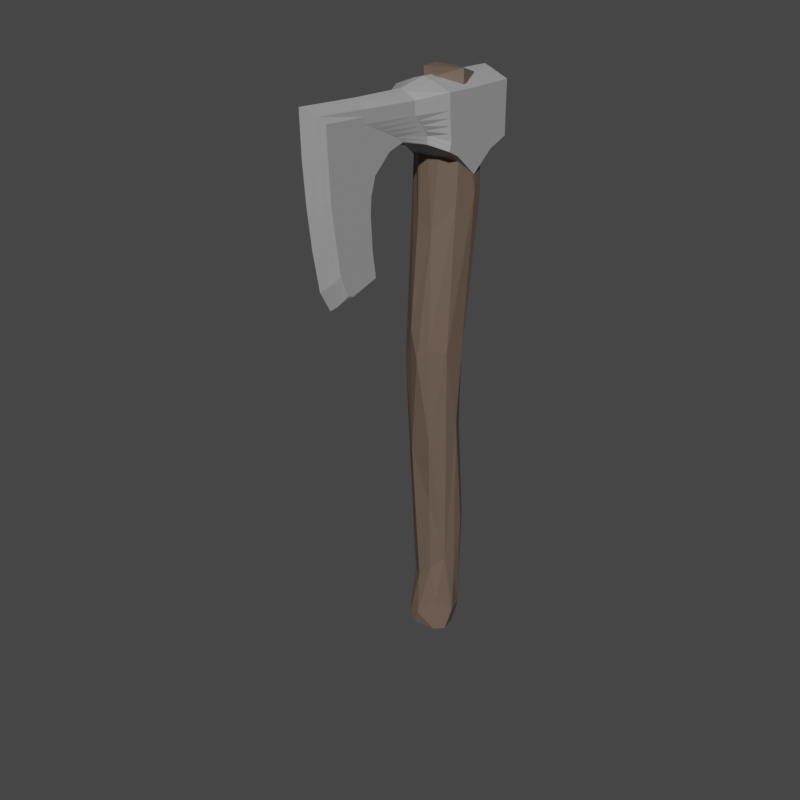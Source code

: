 # Source: axeta.blend  (saved by Blender 3.2.14; exported with 4.5.12 LTS)
import bpy
from mathutils import Matrix  # noqa: F401  (used for matrix-valued properties, if any)

bpy.ops.wm.read_factory_settings(use_empty=True)
scene = bpy.context.scene
scene.name = 'Scene'

# ---- collections
col_collection = bpy.data.collections.new('Collection'); scene.collection.children.link(col_collection)

# ---- materials (node trees are filled in below, after node groups)
mat_material_002 = bpy.data.materials.new('Material.002')
mat_material_002.use_transparent_shadow = False
mat_material_001 = bpy.data.materials.new('Material.001')
mat_material_001.use_transparent_shadow = False

# ---- material node trees
mat_material_002.use_nodes = True; mat_material_002.node_tree.nodes.clear()
_N = mat_material_002.node_tree.nodes; _L = mat_material_002.node_tree.links
n0 = _N.new('ShaderNodeBsdfPrincipled'); n0.name = 'Principled BSDF'; n0.location = (10, 300)
n0.distribution = 'GGX'
n0.subsurface_method = 'RANDOM_WALK_SKIN'
n0.inputs[0].default_value = (0.3424, 0.3424, 0.3424, 1.0)
n0.inputs[3].default_value = 1.45
n0.inputs[27].default_value = (0.0, 0.0, 0.0, 1.0)
n0.inputs[28].default_value = 1.0
n1 = _N.new('ShaderNodeOutputMaterial'); n1.name = 'Material Output'; n1.location = (300, 300)
_L.new(n0.outputs[0], n1.inputs[0])
n1.is_active_output = True
mat_material_001.use_nodes = True; mat_material_001.node_tree.nodes.clear()
_N = mat_material_001.node_tree.nodes; _L = mat_material_001.node_tree.links
n0 = _N.new('ShaderNodeBsdfPrincipled'); n0.name = 'Principled BSDF'; n0.location = (10, 300)
n0.distribution = 'GGX'
n0.subsurface_method = 'RANDOM_WALK_SKIN'
n0.inputs[0].default_value = (0.1473, 0.1027, 0.07812, 1.0)
n0.inputs[3].default_value = 1.45
n0.inputs[27].default_value = (0.0, 0.0, 0.0, 1.0)
n0.inputs[28].default_value = 1.0
n1 = _N.new('ShaderNodeOutputMaterial'); n1.name = 'Material Output'; n1.location = (300, 300)
_L.new(n0.outputs[0], n1.inputs[0])
n1.is_active_output = True

# ---- world
world_world = bpy.data.worlds.new('World'); scene.world = world_world
world_world.use_nodes = True; world_world.node_tree.nodes.clear()
_N = world_world.node_tree.nodes; _L = world_world.node_tree.links
n0 = _N.new('ShaderNodeOutputWorld'); n0.name = 'World Output'; n0.location = (300, 300)
n1 = _N.new('ShaderNodeBackground'); n1.name = 'Background'; n1.location = (10, 300)
n1.inputs[0].default_value = (0.05088, 0.05088, 0.05088, 1.0)
_L.new(n1.outputs[0], n0.inputs[0])
n0.is_active_output = True
world_world.color = (0.05088, 0.05088, 0.05088)
world_world.use_sun_shadow = False
world_world.sun_shadow_jitter_overblur = 0.0

# ---- meshes
me_plane = bpy.data.meshes.new('Plane')
me_plane.from_pydata([(-6.382e-09, 0.4497, 5.873), (-6.382e-09, 0.7352, 6.09), (-6.382e-09, 0.9816, 6.178), (-6.382e-09, 0.9816, 6.815), (0.0, -0.2388, 6.779), (7.885e-09, -1.473, 6.826), (7.885e-09, -1.43, 6.001), (7.885e-09, -1.309, 5.238), (7.885e-09, -1.188, 5.027), (7.885e-09, -0.6456, 5.171), (7.885e-09, -0.7043, 5.789), (7.885e-09, -0.6378, 6.11), (7.885e-09, -0.4149, 6.302), (7.885e-09, -0.2975, 6.308), (0.0, -0.08256, 6.251), (-6.382e-09, 0.16, 6.112), (7.885e-09, -1.463, 6.413), (7.885e-09, -0.6945, 5.95), (7.885e-09, -0.6867, 5.48), (7.885e-09, -0.8451, 6.794), (-6.382e-09, 0.3714, 6.828), (7.885e-09, -1.381, 5.619), (-6.382e-09, 0.3614, 6.56), (0.0, -0.2289, 6.563), (7.885e-09, -0.8271, 6.592), (7.885e-09, -1.216, 6.605), (7.885e-09, -1.207, 6.396), (7.885e-09, -1.191, 6.019), (7.885e-09, -1.153, 5.747), (7.885e-09, -1.109, 5.408), (7.885e-09, -1.036, 5.202), (7.885e-09, -0.7828, 5.263), (7.885e-09, -0.8271, 5.478), (7.885e-09, -0.8461, 5.804), (7.885e-09, -0.8366, 5.981), (7.885e-09, -0.7859, 6.187), (7.885e-09, -0.653, 6.313), (7.885e-09, -0.4188, 6.405), (0.0, -0.0548, 6.358), (-6.382e-09, 0.2332, 6.24), (-6.382e-09, 0.4263, 6.061), (-6.382e-09, 0.6352, 6.201), (-6.382e-09, 0.8314, 6.269), (-6.382e-09, 0.8251, 6.587), (-6.382e-09, 0.3582, 6.724), (-6.382e-09, 0.3598, 6.642), (0.0, -0.2335, 6.693), (0.0, -0.2312, 6.628), (7.885e-09, -0.8254, 6.713), (7.885e-09, -0.8262, 6.652), (7.885e-09, -1.348, 6.737), (7.885e-09, -1.282, 6.671), (7.885e-09, -1.338, 6.401), (7.885e-09, -1.272, 6.398), (7.885e-09, -1.311, 6.008), (7.885e-09, -1.251, 6.014), (7.885e-09, -1.267, 5.67), (7.885e-09, -1.21, 5.709), (7.885e-09, -1.205, 5.311), (7.885e-09, -1.157, 5.359), (7.885e-09, -1.103, 5.105), (7.885e-09, -1.069, 5.154), (7.885e-09, -0.7043, 5.219), (7.885e-09, -0.7435, 5.241), (7.885e-09, -0.7456, 5.491), (7.885e-09, -0.7863, 5.484), (7.885e-09, -0.7633, 5.8), (7.885e-09, -0.8047, 5.802), (7.885e-09, -0.7538, 5.962), (7.885e-09, -0.7952, 5.972), (7.885e-09, -0.7003, 6.135), (7.885e-09, -0.7431, 6.161), (7.885e-09, -0.5116, 6.301), (7.885e-09, -0.5823, 6.307), (7.885e-09, -0.3348, 6.349), (7.885e-09, -0.3768, 6.377), (0.0, -0.05902, 6.283), (0.0, -0.05691, 6.32), (-6.382e-09, 0.194, 6.153), (-6.382e-09, 0.2136, 6.197), (-6.382e-09, 0.4419, 5.939), (-6.382e-09, 0.4341, 6.0), (-6.382e-09, 0.685, 6.126), (-6.382e-09, 0.6601, 6.163), (-6.382e-09, 0.9099, 6.206), (-6.382e-09, 0.8707, 6.237), (-6.382e-09, 0.9078, 6.724), (-6.382e-09, 0.8664, 6.656), (-6.382e-09, 0.5342, 5.927), (-6.382e-09, 0.6012, 5.981), (-6.382e-09, 0.6682, 6.035), (7.885e-09, -1.045, 5.063), (7.885e-09, -0.9233, 5.099), (7.885e-09, -0.802, 5.135), (7.885e-09, -0.9727, 5.217), (7.885e-09, -0.9094, 5.233), (7.885e-09, -0.8461, 5.248), (-6.382e-09, 0.4785, 6.096), (-6.382e-09, 0.5307, 6.131), (-6.382e-09, 0.583, 6.166), (-6.382e-09, 0.2653, 6.32), (-6.382e-09, 0.2973, 6.4), (-6.382e-09, 0.3294, 6.48), (0.0, -0.1854, 6.512), (0.0, -0.1418, 6.461), (0.0, -0.09832, 6.409), (7.885e-09, -0.725, 6.545), (7.885e-09, -0.6229, 6.499), (7.885e-09, -0.5208, 6.452), (7.885e-09, -1.076, 6.532), (7.885e-09, -0.9347, 6.459), (7.885e-09, -0.7938, 6.386), (7.885e-09, -1.102, 6.343), (7.885e-09, -0.9964, 6.291), (7.885e-09, -0.8912, 6.239), (7.885e-09, -1.102, 6.01), (7.885e-09, -1.014, 6.0), (7.885e-09, -0.9252, 5.991), (7.885e-09, -1.076, 5.761), (7.885e-09, -0.9996, 5.775), (7.885e-09, -0.9228, 5.79), (7.885e-09, -1.038, 5.426), (7.885e-09, -0.9679, 5.443), (7.885e-09, -0.8975, 5.46), (7.885e-09, -0.8039, 5.191), (7.885e-09, -0.9034, 5.162), (7.885e-09, -1.003, 5.134), (7.885e-09, -0.825, 5.219), (7.885e-09, -0.9064, 5.197), (7.885e-09, -0.9878, 5.176), (-6.382e-09, 0.6242, 6.079), (-6.382e-09, 0.5634, 6.032), (-6.382e-09, 0.5027, 5.986), (-6.382e-09, 0.6036, 6.122), (-6.382e-09, 0.5471, 6.082), (-6.382e-09, 0.4906, 6.041), (-6.382e-09, 0.9816, 6.337), (-6.382e-09, 0.9816, 6.497), (-6.382e-09, 0.9816, 6.656), (-6.382e-09, 0.2308, 6.052), (-6.382e-09, 0.3017, 5.992), (-6.382e-09, 0.3726, 5.933), (-6.382e-09, 0.2815, 6.195), (-6.382e-09, 0.3298, 6.15), (-6.382e-09, 0.378, 6.106), (-6.382e-09, 0.8298, 6.348), (-6.382e-09, 0.8282, 6.428), (-6.382e-09, 0.8267, 6.508), (-6.382e-09, 0.5667, 6.291), (-6.382e-09, 0.4983, 6.381), (-6.382e-09, 0.4298, 6.47), (-6.382e-09, 0.3799, 5.992), (-6.382e-09, 0.3179, 6.046), (-6.382e-09, 0.256, 6.1), (-6.382e-09, 0.379, 6.049), (-6.382e-09, 0.3238, 6.098), (-6.382e-09, 0.2687, 6.147), (-6.382e-09, 0.9083, 6.595), (-6.382e-09, 0.9088, 6.465), (-6.382e-09, 0.9094, 6.335), (-6.382e-09, 0.8675, 6.551), (-6.382e-09, 0.8685, 6.446), (-6.382e-09, 0.8696, 6.342), (-6.382e-09, 0.4252, 6.152), (-6.382e-09, 0.3719, 6.208), (-6.382e-09, 0.3186, 6.264), (-6.382e-09, 0.4724, 6.198), (-6.382e-09, 0.414, 6.266), (-6.382e-09, 0.3557, 6.333), (-6.382e-09, 0.5196, 6.244), (-6.382e-09, 0.4562, 6.323), (-6.382e-09, 0.3928, 6.402), (-6.382e-09, 0.06631, 6.835), (-6.382e-09, 0.0387, 6.178), (-6.382e-09, 0.06626, 6.579), (-6.382e-09, 0.08921, 6.303), (-6.382e-09, 0.06236, 6.734), (-6.382e-09, 0.06431, 6.657), (-6.382e-09, 0.06748, 6.217), (-6.382e-09, 0.07834, 6.26), (-6.382e-09, 0.072, 6.51), (-6.382e-09, 0.07774, 6.441), (-6.382e-09, 0.08347, 6.372), (-6.382e-09, 0.8584, 6.134), (-6.382e-09, 0.6765, 6.822), (-6.382e-09, 0.7333, 6.235), (-6.382e-09, 0.5932, 6.574), (-6.382e-09, 0.633, 6.724), (-6.382e-09, 0.6131, 6.649), (-6.382e-09, 0.7974, 6.166), (-6.382e-09, 0.7654, 6.2), (-6.382e-09, 0.6983, 6.319), (-6.382e-09, 0.6633, 6.404), (-6.382e-09, 0.6283, 6.489), (0.09537, 0.4497, 5.878), (0.09537, 0.7099, 6.088), (0.09537, 0.9491, 6.174), (0.09537, 0.9491, 6.793), (0.04832, -0.2358, 6.758), (0.03276, -1.413, 6.804), (0.03276, -1.371, 6.003), (0.03276, -1.254, 5.262), (0.03276, -1.136, 5.057), (0.03276, -0.665, 5.197), (0.03276, -0.722, 5.797), (0.03276, -0.6574, 6.109), (0.03276, -0.4409, 6.295), (0.03276, -0.2928, 6.322), (0.04832, -0.06113, 6.246), (0.09537, 0.1744, 6.11), (0.03276, -1.404, 6.403), (0.03276, -0.7125, 5.953), (0.03276, -0.7049, 5.497), (0.03276, -0.8245, 6.773), (0.09537, 0.3567, 6.806), (0.03276, -1.324, 5.632), (0.3029, 0.3614, 6.56), (0.1534, -0.2289, 6.563), (0.104, -0.8271, 6.592), (0.104, -1.216, 6.605), (0.104, -1.207, 6.396), (0.104, -1.191, 6.019), (0.104, -1.153, 5.747), (0.104, -1.109, 5.408), (0.104, -1.036, 5.202), (0.104, -0.7828, 5.263), (0.104, -0.8271, 5.478), (0.104, -0.8461, 5.804), (0.104, -0.8366, 5.981), (0.104, -0.7859, 6.187), (0.104, -0.653, 6.313), (0.104, -0.4188, 6.405), (0.1534, -0.0548, 6.358), (0.3029, 0.2332, 6.24), (0.3029, 0.4263, 6.061), (0.3029, 0.6352, 6.201), (0.3029, 0.8314, 6.269), (0.3029, 0.8251, 6.587), (0.3029, 0.3582, 6.724), (0.3029, 0.3598, 6.642), (0.1534, -0.2335, 6.693), (0.1534, -0.2312, 6.628), (0.104, -0.8254, 6.713), (0.104, -0.8262, 6.652), (0.07028, -1.348, 6.737), (0.104, -1.282, 6.671), (0.07028, -1.338, 6.401), (0.104, -1.272, 6.398), (0.07028, -1.311, 6.008), (0.104, -1.251, 6.014), (0.07028, -1.267, 5.67), (0.104, -1.21, 5.709), (0.07028, -1.205, 5.311), (0.104, -1.157, 5.359), (0.07028, -1.103, 5.105), (0.104, -1.069, 5.154), (0.104, -0.7043, 5.219), (0.104, -0.7435, 5.241), (0.104, -0.7456, 5.491), (0.104, -0.7863, 5.484), (0.104, -0.7633, 5.8), (0.104, -0.8047, 5.802), (0.104, -0.7538, 5.962), (0.104, -0.7952, 5.972), (0.104, -0.7003, 6.135), (0.104, -0.7431, 6.161), (0.104, -0.5116, 6.301), (0.104, -0.5823, 6.307), (0.104, -0.3348, 6.349), (0.104, -0.3768, 6.377), (0.1534, -0.05902, 6.283), (0.1534, -0.05691, 6.32), (0.3029, 0.194, 6.153), (0.3029, 0.2136, 6.197), (0.3029, 0.4419, 5.939), (0.3029, 0.4341, 6.0), (0.3029, 0.685, 6.126), (0.3029, 0.6601, 6.163), (0.3029, 0.9099, 6.206), (0.3029, 0.8707, 6.237), (0.3029, 0.9078, 6.724), (0.3029, 0.8664, 6.656), (0.09537, 0.5147, 5.93), (0.09537, 0.5798, 5.983), (0.09537, 0.6448, 6.036), (0.03276, -1.018, 5.092), (0.03276, -0.9005, 5.127), (0.03276, -0.7828, 5.162), (0.104, -0.9727, 5.217), (0.104, -0.9094, 5.233), (0.104, -0.8461, 5.248), (0.3029, 0.4785, 6.096), (0.3029, 0.5307, 6.131), (0.3029, 0.583, 6.166), (0.3029, 0.2653, 6.32), (0.3029, 0.2973, 6.4), (0.3029, 0.3294, 6.48), (0.1534, -0.1854, 6.512), (0.1534, -0.1418, 6.461), (0.1534, -0.09832, 6.409), (0.104, -0.725, 6.545), (0.104, -0.6229, 6.499), (0.104, -0.5208, 6.452), (0.104, -1.076, 6.532), (0.104, -0.9347, 6.459), (0.104, -0.7938, 6.386), (0.104, -1.102, 6.343), (0.104, -0.9964, 6.291), (0.104, -0.8912, 6.239), (0.104, -1.102, 6.01), (0.104, -1.014, 6.0), (0.104, -0.9252, 5.991), (0.104, -1.076, 5.761), (0.104, -0.9996, 5.775), (0.104, -0.9228, 5.79), (0.104, -1.038, 5.426), (0.104, -0.9679, 5.443), (0.104, -0.8975, 5.46), (0.104, -0.8039, 5.191), (0.104, -0.9034, 5.162), (0.104, -1.003, 5.134), (0.104, -0.825, 5.219), (0.104, -0.9064, 5.197), (0.104, -0.9878, 5.176), (0.3029, 0.6242, 6.079), (0.3029, 0.5634, 6.032), (0.3029, 0.5027, 5.986), (0.3029, 0.6036, 6.122), (0.3029, 0.5471, 6.082), (0.3029, 0.4906, 6.041), (0.09537, 0.9491, 6.329), (0.09537, 0.9491, 6.483), (0.09537, 0.9491, 6.638), (0.09537, 0.2432, 6.052), (0.09537, 0.312, 5.994), (0.09537, 0.3809, 5.936), (0.3029, 0.2815, 6.195), (0.3029, 0.3298, 6.15), (0.3029, 0.378, 6.106), (0.3029, 0.8298, 6.348), (0.3029, 0.8282, 6.428), (0.3029, 0.8267, 6.508), (0.3029, 0.5667, 6.291), (0.3029, 0.4983, 6.381), (0.3029, 0.4298, 6.47), (0.3029, 0.3799, 5.992), (0.3029, 0.3179, 6.046), (0.3029, 0.256, 6.1), (0.3029, 0.379, 6.049), (0.3029, 0.3238, 6.098), (0.3029, 0.2687, 6.147), (0.3029, 0.9083, 6.595), (0.3029, 0.9088, 6.465), (0.3029, 0.9094, 6.335), (0.3029, 0.8675, 6.551), (0.3029, 0.8685, 6.446), (0.3029, 0.8696, 6.342), (0.3029, 0.4252, 6.152), (0.3029, 0.3719, 6.208), (0.3029, 0.3186, 6.264), (0.3029, 0.4724, 6.198), (0.3029, 0.414, 6.266), (0.3029, 0.3557, 6.333), (0.3029, 0.5196, 6.244), (0.3029, 0.4562, 6.323), (0.3029, 0.3928, 6.402), (0.09537, 0.06041, 6.812), (0.09537, 0.05661, 6.174), (0.3029, 0.06626, 6.579), (0.3029, 0.08921, 6.303), (0.3029, 0.06236, 6.734), (0.3029, 0.06431, 6.657), (0.3029, 0.06748, 6.217), (0.3029, 0.07834, 6.26), (0.3029, 0.072, 6.51), (0.3029, 0.07774, 6.441), (0.3029, 0.08347, 6.372), (0.09537, 0.8295, 6.131), (0.09537, 0.6529, 6.799), (0.3029, 0.7333, 6.235), (0.3029, 0.5932, 6.574), (0.3029, 0.633, 6.724), (0.3029, 0.6131, 6.649), (0.3029, 0.7974, 6.166), (0.3029, 0.7654, 6.2), (0.3029, 0.6983, 6.319), (0.3029, 0.6633, 6.404), (0.3029, 0.6283, 6.489), (-0.09537, 0.4497, 5.878), (-0.09537, 0.7099, 6.088), (-0.09537, 0.9491, 6.174), (-0.09537, 0.9491, 6.793), (-0.04832, -0.2358, 6.758), (-0.03276, -1.413, 6.804), (-0.03276, -1.371, 6.003), (-0.03276, -1.254, 5.262), (-0.03276, -1.136, 5.057), (-0.03276, -0.665, 5.197), (-0.03276, -0.722, 5.797), (-0.03276, -0.6574, 6.109), (-0.03276, -0.4409, 6.295), (-0.03276, -0.2928, 6.322), (-0.04832, -0.06113, 6.246), (-0.09537, 0.1744, 6.11), (-0.03276, -1.404, 6.403), (-0.03276, -0.7125, 5.953), (-0.03276, -0.7049, 5.497), (-0.03276, -0.8245, 6.773), (-0.09537, 0.3567, 6.806), (-0.03276, -1.324, 5.632), (-0.3029, 0.3614, 6.56), (-0.1534, -0.2289, 6.563), (-0.104, -0.8271, 6.592), (-0.104, -1.216, 6.605), (-0.104, -1.207, 6.396), (-0.104, -1.191, 6.019), (-0.104, -1.153, 5.747), (-0.104, -1.109, 5.408), (-0.104, -1.036, 5.202), (-0.104, -0.7828, 5.263), (-0.104, -0.8271, 5.478), (-0.104, -0.8461, 5.804), (-0.104, -0.8366, 5.981), (-0.104, -0.7859, 6.187), (-0.104, -0.653, 6.313), (-0.104, -0.4188, 6.405), (-0.1534, -0.0548, 6.358), (-0.3029, 0.2332, 6.24), (-0.3029, 0.4263, 6.061), (-0.3029, 0.6352, 6.201), (-0.3029, 0.8314, 6.269), (-0.3029, 0.8251, 6.587), (-0.3029, 0.3582, 6.724), (-0.3029, 0.3598, 6.642), (-0.1534, -0.2335, 6.693), (-0.1534, -0.2312, 6.628), (-0.104, -0.8254, 6.713), (-0.104, -0.8262, 6.652), (-0.07028, -1.348, 6.737), (-0.104, -1.282, 6.671), (-0.07028, -1.338, 6.401), (-0.104, -1.272, 6.398), (-0.07028, -1.311, 6.008), (-0.104, -1.251, 6.014), (-0.07028, -1.267, 5.67), (-0.104, -1.21, 5.709), (-0.07028, -1.205, 5.311), (-0.104, -1.157, 5.359), (-0.07028, -1.103, 5.105), (-0.104, -1.069, 5.154), (-0.104, -0.7043, 5.219), (-0.104, -0.7435, 5.241), (-0.104, -0.7456, 5.491), (-0.104, -0.7863, 5.484), (-0.104, -0.7633, 5.8), (-0.104, -0.8047, 5.802), (-0.104, -0.7538, 5.962), (-0.104, -0.7952, 5.972), (-0.104, -0.7003, 6.135), (-0.104, -0.7431, 6.161), (-0.104, -0.5116, 6.301), (-0.104, -0.5823, 6.307), (-0.104, -0.3348, 6.349), (-0.104, -0.3768, 6.377), (-0.1534, -0.05902, 6.283), (-0.1534, -0.05691, 6.32), (-0.3029, 0.194, 6.153), (-0.3029, 0.2136, 6.197), (-0.3029, 0.4419, 5.939), (-0.3029, 0.4341, 6.0), (-0.3029, 0.685, 6.126), (-0.3029, 0.6601, 6.163), (-0.3029, 0.9099, 6.206), (-0.3029, 0.8707, 6.237), (-0.3029, 0.9078, 6.724), (-0.3029, 0.8664, 6.656), (-0.09537, 0.5147, 5.93), (-0.09537, 0.5798, 5.983), (-0.09537, 0.6448, 6.036), (-0.03276, -1.018, 5.092), (-0.03276, -0.9005, 5.127), (-0.03276, -0.7828, 5.162), (-0.104, -0.9727, 5.217), (-0.104, -0.9094, 5.233), (-0.104, -0.8461, 5.248), (-0.3029, 0.4785, 6.096), (-0.3029, 0.5307, 6.131), (-0.3029, 0.583, 6.166), (-0.3029, 0.2653, 6.32), (-0.3029, 0.2973, 6.4), (-0.3029, 0.3294, 6.48), (-0.1534, -0.1854, 6.512), (-0.1534, -0.1418, 6.461), (-0.1534, -0.09832, 6.409), (-0.104, -0.725, 6.545), (-0.104, -0.6229, 6.499), (-0.104, -0.5208, 6.452), (-0.104, -1.076, 6.532), (-0.104, -0.9347, 6.459), (-0.104, -0.7938, 6.386), (-0.104, -1.102, 6.343), (-0.104, -0.9964, 6.291), (-0.104, -0.8912, 6.239), (-0.104, -1.102, 6.01), (-0.104, -1.014, 6.0), (-0.104, -0.9252, 5.991), (-0.104, -1.076, 5.761), (-0.104, -0.9996, 5.775), (-0.104, -0.9228, 5.79), (-0.104, -1.038, 5.426), (-0.104, -0.9679, 5.443), (-0.104, -0.8975, 5.46), (-0.104, -0.8039, 5.191), (-0.104, -0.9034, 5.162), (-0.104, -1.003, 5.134), (-0.104, -0.825, 5.219), (-0.104, -0.9064, 5.197), (-0.104, -0.9878, 5.176), (-0.3029, 0.6242, 6.079), (-0.3029, 0.5634, 6.032), (-0.3029, 0.5027, 5.986), (-0.3029, 0.6036, 6.122), (-0.3029, 0.5471, 6.082), (-0.3029, 0.4906, 6.041), (-0.09537, 0.9491, 6.329), (-0.09537, 0.9491, 6.483), (-0.09537, 0.9491, 6.638), (-0.09537, 0.2432, 6.052), (-0.09537, 0.312, 5.994), (-0.09537, 0.3809, 5.936), (-0.3029, 0.2815, 6.195), (-0.3029, 0.3298, 6.15), (-0.3029, 0.378, 6.106), (-0.3029, 0.8298, 6.348), (-0.3029, 0.8282, 6.428), (-0.3029, 0.8267, 6.508), (-0.3029, 0.5667, 6.291), (-0.3029, 0.4983, 6.381), (-0.3029, 0.4298, 6.47), (-0.3029, 0.3799, 5.992), (-0.3029, 0.3179, 6.046), (-0.3029, 0.256, 6.1), (-0.3029, 0.379, 6.049), (-0.3029, 0.3238, 6.098), (-0.3029, 0.2687, 6.147), (-0.3029, 0.9083, 6.595), (-0.3029, 0.9088, 6.465), (-0.3029, 0.9094, 6.335), (-0.3029, 0.8675, 6.551), (-0.3029, 0.8685, 6.446), (-0.3029, 0.8696, 6.342), (-0.3029, 0.4252, 6.152), (-0.3029, 0.3719, 6.208), (-0.3029, 0.3186, 6.264), (-0.3029, 0.4724, 6.198), (-0.3029, 0.414, 6.266), (-0.3029, 0.3557, 6.333), (-0.3029, 0.5196, 6.244), (-0.3029, 0.4562, 6.323), (-0.3029, 0.3928, 6.402), (-0.09537, 0.06041, 6.812), (-0.09537, 0.05661, 6.174), (-0.3029, 0.06626, 6.579), (-0.3029, 0.08921, 6.303), (-0.3029, 0.06236, 6.734), (-0.3029, 0.06431, 6.657), (-0.3029, 0.06748, 6.217), (-0.3029, 0.07834, 6.26), (-0.3029, 0.072, 6.51), (-0.3029, 0.07774, 6.441), (-0.3029, 0.08347, 6.372), (-0.09537, 0.8295, 6.131), (-0.09537, 0.6529, 6.799), (-0.3029, 0.7333, 6.235), (-0.3029, 0.5932, 6.574), (-0.3029, 0.633, 6.724), (-0.3029, 0.6131, 6.649), (-0.3029, 0.7974, 6.166), (-0.3029, 0.7654, 6.2), (-0.3029, 0.6983, 6.319), (-0.3029, 0.6633, 6.404), (-0.3029, 0.6283, 6.489), (0.163, 0.4744, 0.7682), (0.06983, 0.19, 6.836), (-0.09072, 0.1145, 0.8443), (-0.05717, 0.1467, 6.802), (-0.2166, 0.2352, 0.8061), (-0.1714, 0.2857, 6.873), (-0.1956, 0.4866, 6.872), (0.1592, 0.507, 3.332), (0.2184, 0.4955, 1.058), (0.2602, 0.3771, 4.067), (0.2562, 0.3319, 3.394), (0.2608, 0.3364, 1.048), (0.1448, 0.1769, 1.212), (0.08561, 0.1016, 5.44), (0.01905, -0.01502, 4.133), (-0.2187, 0.1033, 4.055), (-0.24, 0.4602, 1.165), (-0.1773, 0.4841, 3.354), (-0.1374, 0.6223, 2.021), (-0.06812, 0.7611, 5.567), (0.06569, 0.748, 5.537), (0.1873, 0.6995, 5.645), (0.2795, 0.577, 5.692), (-0.2541, 0.2689, 6.302), (0.1187, 0.6448, 6.806), (0.1951, 0.3926, 6.877), (0.2373, 0.2432, 0.8248), (0.1675, 0.1293, 0.8539), (0.1675, 0.594, 2.164), (0.1422, 0.5929, 0.9228), (0.2469, 0.4647, 2.173), (0.2311, 0.3484, 6.833), (0.2563, 0.2814, 6.416), (0.2501, 0.1587, 4.213), (0.2058, 0.2595, 1.733), (0.1227, 0.0557, 3.259), (0.1361, 0.1651, 6.391), (0.08148, 0.1664, 1.612), (-0.1322, 0.1569, 6.662), (-0.08051, 0.01647, 4.431), (-0.2581, 0.4326, 4.477), (-0.1993, 0.6416, 6.602), (-0.07759, 0.7498, 6.169), (-0.04246, 0.6521, 1.101), (-0.1313, 0.5242, 4.214), (-0.1817, 0.5673, 0.969), (-0.154, 0.1258, 0.9429), (-0.02832, 0.09465, 1.001), (-0.0567, 0.1526, 1.477), (0.0911, 0.1207, 2.481), (0.2399, 0.3752, 1.489), (0.1764, 0.5, 4.223), (0.04, 0.5585, 4.27), (-0.1924, 0.696, 5.714), (-0.3146, 0.4499, 5.727), (-0.07059, 0.09961, 5.516), (0.2566, 0.2435, 5.701), (-0.2616, 0.3254, 3.724), (-0.01052, 0.5537, 3.458), (0.1967, 0.6705, 6.393), (-0.28, 0.4934, 6.565), (-0.09438, 0.6311, 6.844), (-0.1134, 0.5192, 0.7105), (-0.1986, 0.3972, 0.8018), (-0.07385, 0.5832, 0.7496), (-0.009249, 0.6485, 2.302), (-0.2421, 0.4842, 2.086), (-0.2328, 0.3557, 1.476), (-0.2624, 0.1925, 4.052), (-0.2612, 0.2657, 0.9141), (-0.1762, 0.237, 1.475), (-0.1031, 0.06808, 3.098), (0.1289, 0.02457, 4.26), (0.3109, 0.4527, 5.783), (0.08673, 0.6445, 1.348), (0.003334, 0.3032, 0.7153)], [], [(193, 186, 43, 147), (169, 148, 41, 99), (182, 175, 38, 105), (105, 38, 37, 108), (108, 37, 36, 111), (111, 36, 35, 114), (114, 35, 34, 117), (117, 34, 33, 120), (120, 33, 32, 123), (123, 32, 31, 96), (135, 81, 40, 97), (190, 83, 41, 185), (162, 85, 42, 145), (156, 79, 39, 142), (179, 77, 38, 175), (77, 75, 37, 38), (75, 73, 36, 37), (73, 71, 35, 36), (71, 69, 34, 35), (69, 67, 33, 34), (67, 65, 32, 33), (65, 63, 31, 32), (129, 61, 30, 94), (61, 59, 29, 30), (59, 57, 28, 29), (57, 55, 27, 28), (55, 53, 26, 27), (53, 51, 25, 26), (51, 49, 24, 25), (49, 47, 23, 24), (177, 45, 22, 174), (188, 87, 43, 186), (184, 3, 86, 187), (187, 86, 87, 188), (172, 20, 44, 176), (176, 44, 45, 177), (19, 4, 46, 48), (48, 46, 47, 49), (5, 19, 48, 50), (50, 48, 49, 51), (16, 5, 50, 52), (52, 50, 51, 53), (6, 16, 52, 54), (54, 52, 53, 55), (21, 6, 54, 56), (56, 54, 55, 57), (7, 21, 56, 58), (58, 56, 57, 59), (8, 7, 58, 60), (60, 58, 59, 61), (91, 8, 60, 126), (126, 60, 61, 129), (18, 9, 62, 64), (64, 62, 63, 65), (10, 18, 64, 66), (66, 64, 65, 67), (17, 10, 66, 68), (68, 66, 67, 69), (11, 17, 68, 70), (70, 68, 69, 71), (12, 11, 70, 72), (72, 70, 71, 73), (13, 12, 72, 74), (74, 72, 73, 75), (14, 13, 74, 76), (76, 74, 75, 77), (173, 14, 76, 178), (178, 76, 77, 179), (139, 15, 78, 153), (153, 78, 79, 156), (136, 2, 84, 159), (159, 84, 85, 162), (183, 1, 82, 189), (189, 82, 83, 190), (88, 0, 80, 132), (132, 80, 81, 135), (82, 130, 133, 83), (130, 131, 134, 133), (131, 132, 135, 134), (1, 90, 130, 82), (90, 89, 131, 130), (89, 88, 132, 131), (62, 124, 127, 63), (124, 125, 128, 127), (125, 126, 129, 128), (9, 93, 124, 62), (93, 92, 125, 124), (92, 91, 126, 125), (63, 127, 96, 31), (127, 128, 95, 96), (128, 129, 94, 95), (83, 133, 99, 41), (133, 134, 98, 99), (134, 135, 97, 98), (29, 121, 94, 30), (121, 122, 95, 94), (122, 123, 96, 95), (28, 118, 121, 29), (118, 119, 122, 121), (119, 120, 123, 122), (27, 115, 118, 28), (115, 116, 119, 118), (116, 117, 120, 119), (26, 112, 115, 27), (112, 113, 116, 115), (113, 114, 117, 116), (25, 109, 112, 26), (109, 110, 113, 112), (110, 111, 114, 113), (24, 106, 109, 25), (106, 107, 110, 109), (107, 108, 111, 110), (23, 103, 106, 24), (103, 104, 107, 106), (104, 105, 108, 107), (174, 180, 103, 23), (180, 181, 104, 103), (181, 182, 105, 104), (144, 163, 97, 40), (163, 166, 98, 97), (166, 169, 99, 98), (101, 102, 171, 168), (168, 171, 170, 167), (167, 170, 169, 166), (100, 101, 168, 165), (165, 168, 167, 164), (164, 167, 166, 163), (39, 100, 165, 142), (142, 165, 164, 143), (143, 164, 163, 144), (86, 157, 160, 87), (157, 158, 161, 160), (158, 159, 162, 161), (3, 138, 157, 86), (138, 137, 158, 157), (137, 136, 159, 158), (80, 151, 154, 81), (151, 152, 155, 154), (152, 153, 156, 155), (0, 141, 151, 80), (141, 140, 152, 151), (140, 139, 153, 152), (81, 154, 144, 40), (154, 155, 143, 144), (155, 156, 142, 143), (87, 160, 147, 43), (160, 161, 146, 147), (161, 162, 145, 146), (102, 22, 150, 171), (171, 150, 149, 170), (170, 149, 148, 169), (185, 191, 145, 42), (191, 192, 146, 145), (192, 193, 147, 146), (101, 100, 182, 181), (102, 101, 181, 180), (22, 102, 180, 174), (78, 178, 179, 79), (15, 173, 178, 78), (46, 176, 177, 47), (4, 172, 176, 46), (47, 177, 174, 23), (79, 179, 175, 39), (100, 39, 175, 182), (149, 150, 193, 192), (148, 149, 192, 191), (41, 148, 191, 185), (84, 189, 190, 85), (2, 183, 189, 84), (44, 187, 188, 45), (20, 184, 187, 44), (45, 188, 186, 22), (85, 190, 185, 42), (150, 22, 186, 193), (387, 341, 237, 380), (363, 293, 235, 342), (376, 299, 232, 369), (299, 302, 231, 232), (302, 305, 230, 231), (305, 308, 229, 230), (308, 311, 228, 229), (311, 314, 227, 228), (314, 317, 226, 227), (317, 290, 225, 226), (329, 291, 234, 275), (384, 379, 235, 277), (356, 339, 236, 279), (350, 336, 233, 273), (373, 369, 232, 271), (271, 232, 231, 269), (269, 231, 230, 267), (267, 230, 229, 265), (265, 229, 228, 263), (263, 228, 227, 261), (261, 227, 226, 259), (259, 226, 225, 257), (323, 288, 224, 255), (255, 224, 223, 253), (253, 223, 222, 251), (251, 222, 221, 249), (249, 221, 220, 247), (247, 220, 219, 245), (245, 219, 218, 243), (243, 218, 217, 241), (371, 368, 216, 239), (382, 380, 237, 281), (378, 381, 280, 197), (381, 382, 281, 280), (366, 370, 238, 214), (370, 371, 239, 238), (213, 242, 240, 198), (242, 243, 241, 240), (199, 244, 242, 213), (244, 245, 243, 242), (210, 246, 244, 199), (246, 247, 245, 244), (200, 248, 246, 210), (248, 249, 247, 246), (215, 250, 248, 200), (250, 251, 249, 248), (201, 252, 250, 215), (252, 253, 251, 250), (202, 254, 252, 201), (254, 255, 253, 252), (285, 320, 254, 202), (320, 323, 255, 254), (212, 258, 256, 203), (258, 259, 257, 256), (204, 260, 258, 212), (260, 261, 259, 258), (211, 262, 260, 204), (262, 263, 261, 260), (205, 264, 262, 211), (264, 265, 263, 262), (206, 266, 264, 205), (266, 267, 265, 264), (207, 268, 266, 206), (268, 269, 267, 266), (208, 270, 268, 207), (270, 271, 269, 268), (367, 372, 270, 208), (372, 373, 271, 270), (333, 347, 272, 209), (347, 350, 273, 272), (330, 353, 278, 196), (353, 356, 279, 278), (377, 383, 276, 195), (383, 384, 277, 276), (282, 326, 274, 194), (326, 329, 275, 274), (276, 277, 327, 324), (324, 327, 328, 325), (325, 328, 329, 326), (195, 276, 324, 284), (284, 324, 325, 283), (283, 325, 326, 282), (256, 257, 321, 318), (318, 321, 322, 319), (319, 322, 323, 320), (203, 256, 318, 287), (287, 318, 319, 286), (286, 319, 320, 285), (257, 225, 290, 321), (321, 290, 289, 322), (322, 289, 288, 323), (277, 235, 293, 327), (327, 293, 292, 328), (328, 292, 291, 329), (223, 224, 288, 315), (315, 288, 289, 316), (316, 289, 290, 317), (222, 223, 315, 312), (312, 315, 316, 313), (313, 316, 317, 314), (221, 222, 312, 309), (309, 312, 313, 310), (310, 313, 314, 311), (220, 221, 309, 306), (306, 309, 310, 307), (307, 310, 311, 308), (219, 220, 306, 303), (303, 306, 307, 304), (304, 307, 308, 305), (218, 219, 303, 300), (300, 303, 304, 301), (301, 304, 305, 302), (217, 218, 300, 297), (297, 300, 301, 298), (298, 301, 302, 299), (368, 217, 297, 374), (374, 297, 298, 375), (375, 298, 299, 376), (338, 234, 291, 357), (357, 291, 292, 360), (360, 292, 293, 363), (295, 362, 365, 296), (362, 361, 364, 365), (361, 360, 363, 364), (294, 359, 362, 295), (359, 358, 361, 362), (358, 357, 360, 361), (233, 336, 359, 294), (336, 337, 358, 359), (337, 338, 357, 358), (280, 281, 354, 351), (351, 354, 355, 352), (352, 355, 356, 353), (197, 280, 351, 332), (332, 351, 352, 331), (331, 352, 353, 330), (274, 275, 348, 345), (345, 348, 349, 346), (346, 349, 350, 347), (194, 274, 345, 335), (335, 345, 346, 334), (334, 346, 347, 333), (275, 234, 338, 348), (348, 338, 337, 349), (349, 337, 336, 350), (281, 237, 341, 354), (354, 341, 340, 355), (355, 340, 339, 356), (296, 365, 344, 216), (365, 364, 343, 344), (364, 363, 342, 343), (379, 236, 339, 385), (385, 339, 340, 386), (386, 340, 341, 387), (295, 375, 376, 294), (296, 374, 375, 295), (216, 368, 374, 296), (272, 273, 373, 372), (209, 272, 372, 367), (240, 241, 371, 370), (198, 240, 370, 366), (241, 217, 368, 371), (273, 233, 369, 373), (294, 376, 369, 233), (343, 386, 387, 344), (342, 385, 386, 343), (235, 379, 385, 342), (278, 279, 384, 383), (196, 278, 383, 377), (238, 239, 382, 381), (214, 238, 381, 378), (239, 216, 380, 382), (279, 236, 379, 384), (344, 387, 380, 216), (17, 11, 205, 211), (1, 183, 377, 195), (11, 12, 206, 205), (3, 184, 378, 197), (12, 13, 207, 206), (13, 14, 208, 207), (90, 1, 195, 284), (173, 15, 209, 367), (183, 2, 196, 377), (2, 136, 330, 196), (5, 16, 210, 199), (138, 3, 197, 332), (0, 88, 282, 194), (136, 137, 331, 330), (141, 0, 194, 335), (172, 4, 198, 366), (88, 89, 283, 282), (20, 172, 366, 214), (137, 138, 332, 331), (10, 17, 211, 204), (19, 5, 199, 213), (89, 90, 284, 283), (14, 173, 367, 208), (15, 139, 333, 209), (9, 18, 212, 203), (16, 6, 200, 210), (8, 91, 285, 202), (139, 140, 334, 333), (4, 19, 213, 198), (21, 7, 201, 215), (91, 92, 286, 285), (140, 141, 335, 334), (184, 20, 214, 378), (7, 8, 202, 201), (92, 93, 287, 286), (6, 21, 215, 200), (93, 9, 203, 287), (18, 10, 204, 212), (581, 574, 431, 535), (557, 536, 429, 487), (570, 563, 426, 493), (493, 426, 425, 496), (496, 425, 424, 499), (499, 424, 423, 502), (502, 423, 422, 505), (505, 422, 421, 508), (508, 421, 420, 511), (511, 420, 419, 484), (523, 469, 428, 485), (578, 471, 429, 573), (550, 473, 430, 533), (544, 467, 427, 530), (567, 465, 426, 563), (465, 463, 425, 426), (463, 461, 424, 425), (461, 459, 423, 424), (459, 457, 422, 423), (457, 455, 421, 422), (455, 453, 420, 421), (453, 451, 419, 420), (517, 449, 418, 482), (449, 447, 417, 418), (447, 445, 416, 417), (445, 443, 415, 416), (443, 441, 414, 415), (441, 439, 413, 414), (439, 437, 412, 413), (437, 435, 411, 412), (565, 433, 410, 562), (576, 475, 431, 574), (572, 391, 474, 575), (575, 474, 475, 576), (560, 408, 432, 564), (564, 432, 433, 565), (407, 392, 434, 436), (436, 434, 435, 437), (393, 407, 436, 438), (438, 436, 437, 439), (404, 393, 438, 440), (440, 438, 439, 441), (394, 404, 440, 442), (442, 440, 441, 443), (409, 394, 442, 444), (444, 442, 443, 445), (395, 409, 444, 446), (446, 444, 445, 447), (396, 395, 446, 448), (448, 446, 447, 449), (479, 396, 448, 514), (514, 448, 449, 517), (406, 397, 450, 452), (452, 450, 451, 453), (398, 406, 452, 454), (454, 452, 453, 455), (405, 398, 454, 456), (456, 454, 455, 457), (399, 405, 456, 458), (458, 456, 457, 459), (400, 399, 458, 460), (460, 458, 459, 461), (401, 400, 460, 462), (462, 460, 461, 463), (402, 401, 462, 464), (464, 462, 463, 465), (561, 402, 464, 566), (566, 464, 465, 567), (527, 403, 466, 541), (541, 466, 467, 544), (524, 390, 472, 547), (547, 472, 473, 550), (571, 389, 470, 577), (577, 470, 471, 578), (476, 388, 468, 520), (520, 468, 469, 523), (470, 518, 521, 471), (518, 519, 522, 521), (519, 520, 523, 522), (389, 478, 518, 470), (478, 477, 519, 518), (477, 476, 520, 519), (450, 512, 515, 451), (512, 513, 516, 515), (513, 514, 517, 516), (397, 481, 512, 450), (481, 480, 513, 512), (480, 479, 514, 513), (451, 515, 484, 419), (515, 516, 483, 484), (516, 517, 482, 483), (471, 521, 487, 429), (521, 522, 486, 487), (522, 523, 485, 486), (417, 509, 482, 418), (509, 510, 483, 482), (510, 511, 484, 483), (416, 506, 509, 417), (506, 507, 510, 509), (507, 508, 511, 510), (415, 503, 506, 416), (503, 504, 507, 506), (504, 505, 508, 507), (414, 500, 503, 415), (500, 501, 504, 503), (501, 502, 505, 504), (413, 497, 500, 414), (497, 498, 501, 500), (498, 499, 502, 501), (412, 494, 497, 413), (494, 495, 498, 497), (495, 496, 499, 498), (411, 491, 494, 412), (491, 492, 495, 494), (492, 493, 496, 495), (562, 568, 491, 411), (568, 569, 492, 491), (569, 570, 493, 492), (532, 551, 485, 428), (551, 554, 486, 485), (554, 557, 487, 486), (489, 490, 559, 556), (556, 559, 558, 555), (555, 558, 557, 554), (488, 489, 556, 553), (553, 556, 555, 552), (552, 555, 554, 551), (427, 488, 553, 530), (530, 553, 552, 531), (531, 552, 551, 532), (474, 545, 548, 475), (545, 546, 549, 548), (546, 547, 550, 549), (391, 526, 545, 474), (526, 525, 546, 545), (525, 524, 547, 546), (468, 539, 542, 469), (539, 540, 543, 542), (540, 541, 544, 543), (388, 529, 539, 468), (529, 528, 540, 539), (528, 527, 541, 540), (469, 542, 532, 428), (542, 543, 531, 532), (543, 544, 530, 531), (475, 548, 535, 431), (548, 549, 534, 535), (549, 550, 533, 534), (490, 410, 538, 559), (559, 538, 537, 558), (558, 537, 536, 557), (573, 579, 533, 430), (579, 580, 534, 533), (580, 581, 535, 534), (489, 488, 570, 569), (490, 489, 569, 568), (410, 490, 568, 562), (466, 566, 567, 467), (403, 561, 566, 466), (434, 564, 565, 435), (392, 560, 564, 434), (435, 565, 562, 411), (467, 567, 563, 427), (488, 427, 563, 570), (537, 538, 581, 580), (536, 537, 580, 579), (429, 536, 579, 573), (472, 577, 578, 473), (390, 571, 577, 472), (432, 575, 576, 433), (408, 572, 575, 432), (433, 576, 574, 410), (473, 578, 573, 430), (538, 410, 574, 581), (17, 405, 399, 11), (1, 389, 571, 183), (11, 399, 400, 12), (3, 391, 572, 184), (12, 400, 401, 13), (13, 401, 402, 14), (90, 478, 389, 1), (173, 561, 403, 15), (183, 571, 390, 2), (2, 390, 524, 136), (5, 393, 404, 16), (138, 526, 391, 3), (0, 388, 476, 88), (136, 524, 525, 137), (141, 529, 388, 0), (172, 560, 392, 4), (88, 476, 477, 89), (20, 408, 560, 172), (137, 525, 526, 138), (10, 398, 405, 17), (19, 407, 393, 5), (89, 477, 478, 90), (14, 402, 561, 173), (15, 403, 527, 139), (9, 397, 406, 18), (16, 404, 394, 6), (8, 396, 479, 91), (139, 527, 528, 140), (4, 392, 407, 19), (21, 409, 395, 7), (91, 479, 480, 92), (140, 528, 529, 141), (184, 572, 408, 20), (7, 395, 396, 8), (92, 480, 481, 93), (6, 394, 409, 21), (93, 481, 397, 9), (18, 406, 398, 10), (641, 603, 602), (642, 605, 587), (636, 605, 642), (623, 642, 588), (624, 623, 643), (635, 624, 601), (623, 624, 635), (625, 600, 647), (641, 602, 624), (639, 622, 599), (598, 649, 648), (649, 597, 650), (596, 654, 595), (617, 631, 616), (655, 638, 615), (592, 589, 591), (604, 633, 603), (591, 633, 604), (633, 640, 634), (589, 640, 633), (601, 602, 634), (613, 614, 655), (595, 585, 637), (607, 583, 613), (611, 625, 656), (647, 599, 640), (624, 643, 606, 641), (625, 627, 600), (627, 646, 644), (600, 648, 599), (622, 626, 599), (627, 645, 598), (635, 622, 636), (651, 598, 645), (649, 598, 651), (648, 649, 639), (639, 649, 650), (639, 650, 636), (597, 649, 652), (628, 651, 586), (649, 651, 652), (650, 597, 605), (652, 628, 630), (653, 652, 630), (629, 628, 584), (621, 637, 605), (629, 619, 630), (594, 619, 629), (653, 617, 596), (615, 654, 617), (616, 619, 594), (595, 654, 638), (618, 638, 614), (615, 617, 616), (592, 616, 632), (632, 616, 593), (592, 615, 616), (638, 655, 614), (590, 593, 582), (590, 632, 593), (582, 611, 590), (610, 612, 590), (589, 592, 612), (633, 591, 589), (590, 611, 610), (633, 634, 602), (633, 602, 603), (646, 611, 582), (640, 589, 647), (647, 656, 625), (610, 656, 647), (637, 585, 620), (622, 635, 601, 626), (602, 601, 624), (606, 607, 613, 641), (622, 639, 636), (645, 586, 651), (605, 636, 650), (586, 584, 628), (597, 652, 653), (617, 654, 596), (631, 619, 616), (593, 616, 594), (582, 593, 608), (590, 612, 632), (641, 613, 655, 604), (613, 583, 618, 614), (587, 585, 583, 607), (595, 618, 585), (585, 618, 583), (585, 587, 620), (587, 605, 620), (587, 588, 642), (588, 643, 623), (643, 607, 606), (588, 607, 643), (587, 607, 588), (644, 646, 582, 657), (645, 657, 586), (644, 657, 645), (627, 598, 648, 600), (608, 657, 582), (609, 657, 608), (584, 657, 609), (586, 657, 584), (646, 625, 611), (647, 600, 599), (640, 599, 626), (625, 646, 627), (599, 648, 639), (642, 623, 635, 636), (627, 644, 645), (595, 637, 621, 596), (628, 652, 651), (597, 621, 605), (628, 629, 630), (584, 609, 629), (629, 609, 594), (596, 621, 653), (597, 653, 621), (637, 620, 605), (630, 619, 631), (653, 630, 631), (653, 631, 617), (609, 608, 593, 594), (638, 618, 595), (654, 615, 638), (612, 592, 632), (655, 615, 591), (655, 591, 604), (615, 592, 591), (610, 589, 612), (604, 603, 641), (610, 611, 656), (640, 626, 634), (647, 589, 610), (626, 601, 634)])
me_plane.polygons.foreach_set('material_index', [0, 0, 0, 0, 0, 0, 0, 0, 0, 0, 0, 0, 0, 0, 0, 0, 0, 0, 0, 0, 0, 0, 0, 0, 0, 0, 0, 0, 0, 0, 0, 0, 0, 0, 0, 0, 0, 0, 0, 0, 0, 0, 0, 0, 0, 0, 0, 0, 0, 0, 0, 0, 0, 0, 0, 0, 0, 0, 0, 0, 0, 0, 0, 0, 0, 0, 0, 0, 0, 0, 0, 0, 0, 0, 0, 0, 0, 0, 0, 0, 0, 0, 0, 0, 0, 0, 0, 0, 0, 0, 0, 0, 0, 0, 0, 0, 0, 0, 0, 0, 0, 0, 0, 0, 0, 0, 0, 0, 0, 0, 0, 0, 0, 0, 0, 0, 0, 0, 0, 0, 0, 0, 0, 0, 0, 0, 0, 0, 0, 0, 0, 0, 0, 0, 0, 0, 0, 0, 0, 0, 0, 0, 0, 0, 0, 0, 0, 0, 0, 0, 0, 0, 0, 0, 0, 0, 0, 0, 0, 0, 0, 0, 0, 0, 0, 0, 0, 0, 0, 0, 0, 0, 0, 0, 0, 0, 0, 0, 0, 0, 0, 0, 0, 0, 0, 0, 0, 0, 0, 0, 0, 0, 0, 0, 0, 0, 0, 0, 0, 0, 0, 0, 0, 0, 0, 0, 0, 0, 0, 0, 0, 0, 0, 0, 0, 0, 0, 0, 0, 0, 0, 0, 0, 0, 0, 0, 0, 0, 0, 0, 0, 0, 0, 0, 0, 0, 0, 0, 0, 0, 0, 0, 0, 0, 0, 0, 0, 0, 0, 0, 0, 0, 0, 0, 0, 0, 0, 0, 0, 0, 0, 0, 0, 0, 0, 0, 0, 0, 0, 0, 0, 0, 0, 0, 0, 0, 0, 0, 0, 0, 0, 0, 0, 0, 0, 0, 0, 0, 0, 0, 0, 0, 0, 0, 0, 0, 0, 0, 0, 0, 0, 0, 0, 0, 0, 0, 0, 0, 0, 0, 0, 0, 0, 0, 0, 0, 0, 0, 0, 0, 0, 0, 0, 0, 0, 0, 0, 0, 0, 0, 0, 0, 0, 0, 0, 0, 0, 0, 0, 0, 0, 0, 0, 0, 0, 0, 0, 0, 0, 0, 0, 0, 0, 0, 0, 0, 0, 0, 0, 0, 0, 0, 0, 0, 0, 0, 0, 0, 0, 0, 0, 0, 0, 0, 0, 0, 0, 0, 0, 0, 0, 0, 0, 0, 0, 0, 0, 0, 0, 0, 0, 0, 0, 0, 0, 0, 0, 0, 0, 0, 0, 0, 0, 0, 0, 0, 0, 0, 0, 0, 0, 0, 0, 0, 0, 0, 0, 0, 0, 0, 0, 0, 0, 0, 0, 0, 0, 0, 0, 0, 0, 0, 0, 0, 0, 0, 0, 0, 0, 0, 0, 0, 0, 0, 0, 0, 0, 0, 0, 0, 0, 0, 0, 0, 0, 0, 0, 0, 0, 0, 0, 0, 0, 0, 0, 0, 0, 0, 0, 0, 0, 0, 0, 0, 0, 0, 0, 0, 0, 0, 0, 0, 0, 0, 0, 0, 0, 0, 0, 0, 0, 0, 0, 0, 0, 0, 0, 0, 0, 0, 0, 0, 0, 0, 0, 0, 0, 0, 0, 0, 0, 0, 0, 0, 0, 0, 0, 0, 0, 0, 0, 0, 0, 0, 0, 0, 0, 0, 0, 0, 0, 0, 0, 0, 0, 0, 0, 0, 0, 0, 0, 0, 0, 0, 0, 0, 0, 0, 0, 0, 0, 0, 0, 0, 0, 0, 0, 0, 0, 0, 0, 0, 0, 0, 0, 0, 0, 0, 0, 0, 0, 0, 0, 0, 0, 0, 0, 0, 0, 0, 0, 0, 0, 0, 0, 0, 0, 0, 0, 0, 0, 0, 0, 0, 0, 0, 0, 0, 1, 1, 1, 1, 1, 1, 1, 1, 1, 1, 1, 1, 1, 1, 1, 1, 1, 1, 1, 1, 1, 1, 1, 1, 1, 1, 1, 1, 1, 1, 1, 1, 1, 1, 1, 1, 1, 1, 1, 1, 1, 1, 1, 1, 1, 1, 1, 1, 1, 1, 1, 1, 1, 1, 1, 1, 1, 1, 1, 1, 1, 1, 1, 1, 1, 1, 1, 1, 1, 1, 1, 1, 1, 1, 1, 1, 1, 1, 1, 1, 1, 1, 1, 1, 1, 1, 1, 1, 1, 1, 1, 1, 1, 1, 1, 1, 1, 1, 1, 1, 1, 1, 1, 1, 1, 1, 1, 1, 1, 1, 1, 1, 1, 1, 1, 1, 1, 1, 1, 1, 1, 1, 1, 1, 1, 1, 1, 1, 1, 1, 1, 1, 1, 1, 1, 1, 1])
_uv = me_plane.uv_layers.new(name='UVMap')
_uv.uv.foreach_set('vector', [0.0, 0.0, 0.0, 0.0, 0.0, 0.0, 0.0, 0.0, 0.0, 0.0, 0.0, 0.0, 0.0, 0.0, 0.0, 0.0, 0.0, 0.0, 0.0, 0.0, 0.0, 0.0, 0.0, 0.0, 0.0, 0.0, 0.0, 0.0, 0.0, 0.0, 0.0, 0.0, 0.0, 0.0, 0.0, 0.0, 0.0, 0.0, 0.0, 0.0, 0.0, 0.0, 0.0, 0.0, 0.0, 0.0, 0.0, 0.0, 0.0, 0.0, 0.0, 0.0, 0.0, 0.0, 0.0, 0.0, 0.0, 0.0, 0.0, 0.0, 0.0, 0.0, 0.0, 0.0, 0.0, 0.0, 0.0, 0.0, 0.0, 0.0, 0.0, 0.0, 0.0, 0.0, 0.0, 0.0, 0.0, 0.0, 0.0, 0.0, 0.0, 0.0, 0.0, 0.0, 0.0, 0.0, 0.0, 0.0, 0.0, 0.0, 0.0, 0.0, 0.0, 0.0, 0.0, 0.0, 0.0, 0.0, 0.0, 0.0, 0.0, 0.0, 0.0, 0.0, 0.0, 0.0, 0.0, 0.0, 0.0, 0.0, 0.0, 0.0, 0.0, 0.0, 0.0, 0.0, 0.0, 0.0, 0.0, 0.0, 0.0, 0.0, 0.0, 0.0, 0.0, 0.0, 0.0, 0.0, 0.0, 0.0, 0.0, 0.0, 0.0, 0.0, 0.0, 0.0, 0.0, 0.0, 0.0, 0.0, 0.0, 0.0, 0.0, 0.0, 0.0, 0.0, 0.0, 0.0, 0.0, 0.0, 0.0, 0.0, 0.0, 0.0, 0.0, 0.0, 0.0, 0.0, 0.0, 0.0, 0.0, 0.0, 0.0, 0.0, 0.0, 0.0, 0.0, 0.0, 0.0, 0.0, 0.0, 0.0, 0.0, 0.0, 0.0, 0.0, 0.0, 0.0, 0.0, 0.0, 0.0, 0.0, 0.0, 0.0, 0.0, 0.0, 0.0, 0.0, 0.0, 0.0, 0.0, 0.0, 0.0, 0.0, 0.0, 0.0, 0.0, 0.0, 0.0, 0.0, 0.0, 0.0, 0.0, 0.0, 0.0, 0.0, 0.0, 0.0, 0.0, 0.0, 0.0, 0.0, 0.0, 0.0, 0.0, 0.0, 0.0, 0.0, 0.0, 0.0, 0.0, 0.0, 0.0, 0.0, 0.0, 0.0, 0.0, 0.0, 0.0, 0.0, 0.0, 0.0, 0.0, 0.0, 0.0, 0.0, 0.0, 0.0, 0.0, 0.0, 0.0, 0.0, 0.0, 0.0, 0.0, 0.0, 0.0, 0.0, 0.0, 0.0, 0.0, 0.0, 0.0, 0.0, 0.0, 0.0, 0.0, 0.0, 0.0, 0.0, 0.0, 0.0, 0.0, 0.0, 0.0, 0.0, 0.0, 0.0, 0.0, 0.0, 0.0, 0.0, 0.0, 0.0, 0.0, 0.0, 0.0, 0.0, 0.0, 0.0, 0.0, 0.0, 0.0, 0.0, 0.0, 0.0, 0.0, 0.0, 0.0, 0.0, 0.0, 0.0, 0.0, 0.0, 0.0, 0.0, 0.0, 0.0, 0.0, 0.0, 0.0, 0.0, 0.0, 0.0, 0.0, 0.0, 0.0, 0.0, 0.0, 0.0, 0.0, 0.0, 0.0, 0.0, 0.0, 0.0, 0.0, 0.0, 0.0, 0.0, 0.0, 0.0, 0.0, 0.0, 0.0, 0.0, 0.0, 0.0, 0.0, 0.0, 0.0, 0.0, 0.0, 0.0, 0.0, 0.0, 0.0, 0.0, 0.0, 0.0, 0.0, 0.0, 0.0, 0.0, 0.0, 0.0, 0.0, 0.0, 0.0, 0.0, 0.0, 0.0, 0.0, 0.0, 0.0, 0.0, 0.0, 0.0, 0.0, 0.0, 0.0, 0.0, 0.0, 0.0, 0.0, 0.0, 0.0, 0.0, 0.0, 0.0, 0.0, 0.0, 0.0, 0.0, 0.0, 0.0, 0.0, 0.0, 0.0, 0.0, 0.0, 0.0, 0.0, 0.0, 0.0, 0.0, 0.0, 0.0, 0.0, 0.0, 0.0, 0.0, 0.0, 0.0, 0.0, 0.0, 0.0, 0.0, 0.0, 0.0, 0.0, 0.0, 0.0, 0.0, 0.0, 0.0, 0.0, 0.0, 0.0, 0.0, 0.0, 0.0, 0.0, 0.0, 0.0, 0.0, 0.0, 0.0, 0.0, 0.0, 0.0, 0.0, 0.0, 0.0, 0.0, 0.0, 0.0, 0.0, 0.0, 0.0, 0.0, 0.0, 0.0, 0.0, 0.0, 0.0, 0.0, 0.0, 0.0, 0.0, 0.0, 0.0, 0.0, 0.0, 0.0, 0.0, 0.0, 0.0, 0.0, 0.0, 0.0, 0.0, 0.0, 0.0, 0.0, 0.0, 0.0, 0.0, 0.0, 0.0, 0.0, 0.0, 0.0, 0.0, 0.0, 0.0, 0.0, 0.0, 0.0, 0.0, 0.0, 0.0, 0.0, 0.0, 0.0, 0.0, 0.0, 0.0, 0.0, 0.0, 0.0, 0.0, 0.0, 0.0, 0.0, 0.0, 0.0, 0.0, 0.0, 0.0, 0.0, 0.0, 0.0, 0.0, 0.0, 0.0, 0.0, 0.0, 0.0, 0.0, 0.0, 0.0, 0.0, 0.0, 0.0, 0.0, 0.0, 0.0, 0.0, 0.0, 0.0, 0.0, 0.0, 0.0, 0.0, 0.0, 0.0, 0.0, 0.0, 0.0, 0.0, 0.0, 0.0, 0.0, 0.0, 0.0, 0.0, 0.0, 0.0, 0.0, 0.0, 0.0, 0.0, 0.0, 0.0, 0.0, 0.0, 0.0, 0.0, 0.0, 0.0, 0.0, 0.0, 0.0, 0.0, 0.0, 0.0, 0.0, 0.0, 0.0, 0.0, 0.0, 0.0, 0.0, 0.0, 0.0, 0.0, 0.0, 0.0, 0.0, 0.0, 0.0, 0.0, 0.0, 0.0, 0.0, 0.0, 0.0, 0.0, 0.0, 0.0, 0.0, 0.0, 0.0, 0.0, 0.0, 0.0, 0.0, 0.0, 0.0, 0.0, 0.0, 0.0, 0.0, 0.0, 0.0, 0.0, 0.0, 0.0, 0.0, 0.0, 0.0, 0.0, 0.0, 0.0, 0.0, 0.0, 0.0, 0.0, 0.0, 0.0, 0.0, 0.0, 0.0, 0.0, 0.0, 0.0, 0.0, 0.0, 0.0, 0.0, 0.0, 0.0, 0.0, 0.0, 0.0, 0.0, 0.0, 0.0, 0.0, 0.0, 0.0, 0.0, 0.0, 0.0, 0.0, 0.0, 0.0, 0.0, 0.0, 0.0, 0.0, 0.0, 0.0, 0.0, 0.0, 0.0, 0.0, 0.0, 0.0, 0.0, 0.0, 0.0, 0.0, 0.0, 0.0, 0.0, 0.0, 0.0, 0.0, 0.0, 0.0, 0.0, 0.0, 0.0, 0.0, 0.0, 0.0, 0.0, 0.0, 0.0, 0.0, 0.0, 0.0, 0.0, 0.0, 0.0, 0.0, 0.0, 0.0, 0.0, 0.0, 0.0, 0.0, 0.0, 0.0, 0.0, 0.0, 0.0, 0.0, 0.0, 0.0, 0.0, 0.0, 0.0, 0.0, 0.0, 0.0, 0.0, 0.0, 0.0, 0.0, 0.0, 0.0, 0.0, 0.0, 0.0, 0.0, 0.0, 0.0, 0.0, 0.0, 0.0, 0.0, 0.0, 0.0, 0.0, 0.0, 0.0, 0.0, 0.0, 0.0, 0.0, 0.0, 0.0, 0.0, 0.0, 0.0, 0.0, 0.0, 0.0, 0.0, 0.0, 0.0, 0.0, 0.0, 0.0, 0.0, 0.0, 0.0, 0.0, 0.0, 0.0, 0.0, 0.0, 0.0, 0.0, 0.0, 0.0, 0.0, 0.0, 0.0, 0.0, 0.0, 0.0, 0.0, 0.0, 0.0, 0.0, 0.0, 0.0, 0.0, 0.0, 0.0, 0.0, 0.0, 0.0, 0.0, 0.0, 0.0, 0.0, 0.0, 0.0, 0.0, 0.0, 0.0, 0.0, 0.0, 0.0, 0.0, 0.0, 0.0, 0.0, 0.0, 0.0, 0.0, 0.0, 0.0, 0.0, 0.0, 0.0, 0.0, 0.0, 0.0, 0.0, 0.0, 0.0, 0.0, 0.0, 0.0, 0.0, 0.0, 0.0, 0.0, 0.0, 0.0, 0.0, 0.0, 0.0, 0.0, 0.0, 0.0, 0.0, 0.0, 0.0, 0.0, 0.0, 0.0, 0.0, 0.0, 0.0, 0.0, 0.0, 0.0, 0.0, 0.0, 0.0, 0.0, 0.0, 0.0, 0.0, 0.0, 0.0, 0.0, 0.0, 0.0, 0.0, 0.0, 0.0, 0.0, 0.0, 0.0, 0.0, 0.0, 0.0, 0.0, 0.0, 0.0, 0.0, 0.0, 0.0, 0.0, 0.0, 0.0, 0.0, 0.0, 0.0, 0.0, 0.0, 0.0, 0.0, 0.0, 0.0, 0.0, 0.0, 0.0, 0.0, 0.0, 0.0, 0.0, 0.0, 0.0, 0.0, 0.0, 0.0, 0.0, 0.0, 0.0, 0.0, 0.0, 0.0, 0.0, 0.0, 0.0, 0.0, 0.0, 0.0, 0.0, 0.0, 0.0, 0.0, 0.0, 0.0, 0.0, 0.0, 0.0, 0.0, 0.0, 0.0, 0.0, 0.0, 0.0, 0.0, 0.0, 0.0, 0.0, 0.0, 0.0, 0.0, 0.0, 0.0, 0.0, 0.0, 0.0, 0.0, 0.0, 0.0, 0.0, 0.0, 0.0, 0.0, 0.0, 0.0, 0.0, 0.0, 0.0, 0.0, 0.0, 0.0, 0.0, 0.0, 0.0, 0.0, 0.0, 0.0, 0.0, 0.0, 0.0, 0.0, 0.0, 0.0, 0.0, 0.0, 0.0, 0.0, 0.0, 0.0, 0.0, 0.0, 0.0, 0.0, 0.0, 0.0, 0.0, 0.0, 0.0, 0.0, 0.0, 0.0, 0.0, 0.0, 0.0, 0.0, 0.0, 0.0, 0.0, 0.0, 0.0, 0.0, 0.0, 0.0, 0.0, 0.0, 0.0, 0.0, 0.0, 0.0, 0.0, 0.0, 0.0, 0.0, 0.0, 0.0, 0.0, 0.0, 0.0, 0.0, 0.0, 0.0, 0.0, 0.0, 0.0, 0.0, 0.0, 0.0, 0.0, 0.0, 0.0, 0.0, 0.0, 0.0, 0.0, 0.0, 0.0, 0.0, 0.0, 0.0, 0.0, 0.0, 0.0, 0.0, 0.0, 0.0, 0.0, 0.0, 0.0, 0.0, 0.0, 0.0, 0.0, 0.0, 0.0, 0.0, 0.0, 0.0, 0.0, 0.0, 0.0, 0.0, 0.0, 0.0, 0.0, 0.0, 0.0, 0.0, 0.0, 0.0, 0.0, 0.0, 0.0, 0.0, 0.0, 0.0, 0.0, 0.0, 0.0, 0.0, 0.0, 0.0, 0.0, 0.0, 0.0, 0.0, 0.0, 0.0, 0.0, 0.0, 0.0, 0.0, 0.0, 0.0, 0.0, 0.0, 0.0, 0.0, 0.0, 0.0, 0.0, 0.0, 0.0, 0.0, 0.0, 0.0, 0.0, 0.0, 0.0, 0.0, 0.0, 0.0, 0.0, 0.0, 0.0, 0.0, 0.0, 0.0, 0.0, 0.0, 0.0, 0.0, 0.0, 0.0, 0.0, 0.0, 0.0, 0.0, 0.0, 0.0, 0.0, 0.0, 0.0, 0.0, 0.0, 0.0, 0.0, 0.0, 0.0, 0.0, 0.0, 0.0, 0.0, 0.0, 0.0, 0.0, 0.0, 0.0, 0.0, 0.0, 0.0, 0.0, 0.0, 0.0, 0.0, 0.0, 0.0, 0.0, 0.0, 0.0, 0.0, 0.0, 0.0, 0.0, 0.0, 0.0, 0.0, 0.0, 0.0, 0.0, 0.0, 0.0, 0.0, 0.0, 0.0, 0.0, 0.0, 0.0, 0.0, 0.0, 0.0, 0.0, 0.0, 0.0, 0.0, 0.0, 0.0, 0.0, 0.0, 0.0, 0.0, 0.0, 0.0, 0.0, 0.0, 0.0, 0.0, 0.0, 0.0, 0.0, 0.0, 0.0, 0.0, 0.0, 0.0, 0.0, 0.0, 0.0, 0.0, 0.0, 0.0, 0.0, 0.0, 0.0, 0.0, 0.0, 0.0, 0.0, 0.0, 0.0, 0.0, 0.0, 0.0, 0.0, 0.0, 0.0, 0.0, 0.0, 0.0, 0.0, 0.0, 0.0, 0.0, 0.0, 0.0, 0.0, 0.0, 0.0, 0.0, 0.0, 0.0, 0.0, 0.0, 0.0, 0.0, 0.0, 0.0, 0.0, 0.0, 0.0, 0.0, 0.0, 0.0, 0.0, 0.0, 0.0, 0.0, 0.0, 0.0, 0.0, 0.0, 0.0, 0.0, 0.0, 0.0, 0.0, 0.0, 0.0, 0.0, 0.0, 0.0, 0.0, 0.0, 0.0, 0.0, 0.0, 0.0, 0.0, 0.0, 0.0, 0.0, 0.0, 0.0, 0.0, 0.0, 0.0, 0.0, 0.0, 0.0, 0.0, 0.0, 0.0, 0.0, 0.0, 0.0, 0.0, 0.0, 0.0, 0.0, 0.0, 0.0, 0.0, 0.0, 0.0, 0.0, 0.0, 0.0, 0.0, 0.0, 0.0, 0.0, 0.0, 0.0, 0.0, 0.0, 0.0, 0.0, 0.0, 0.0, 0.0, 0.0, 0.0, 0.0, 0.0, 0.0, 0.0, 0.0, 0.0, 0.0, 0.0, 0.0, 0.0, 0.0, 0.0, 0.0, 0.0, 0.0, 0.0, 0.0, 0.0, 0.0, 0.0, 0.0, 0.0, 0.0, 0.0, 0.0, 0.0, 0.0, 0.0, 0.0, 0.0, 0.0, 0.0, 0.0, 0.0, 0.0, 0.0, 0.0, 0.0, 0.0, 0.0, 0.0, 0.0, 0.0, 0.0, 0.0, 0.0, 0.0, 0.0, 0.0, 0.0, 0.0, 0.0, 0.0, 0.0, 0.0, 0.0, 0.0, 0.0, 0.0, 0.0, 0.0, 0.0, 0.0, 0.0, 0.0, 0.0, 0.0, 0.0, 0.0, 0.0, 0.0, 0.0, 0.0, 0.0, 0.0, 0.0, 0.0, 0.0, 0.0, 0.0, 0.0, 0.0, 0.0, 0.0, 0.0, 0.0, 0.0, 0.0, 0.0, 0.0, 0.0, 0.0, 0.0, 0.0, 0.0, 0.0, 0.0, 0.0, 0.0, 0.0, 0.0, 0.0, 0.0, 0.0, 0.0, 0.0, 0.0, 0.0, 0.0, 0.0, 0.0, 0.0, 0.0, 0.0, 0.0, 0.0, 0.0, 0.0, 0.0, 0.0, 0.0, 0.0, 0.0, 0.0, 0.0, 0.0, 0.0, 0.0, 0.0, 0.0, 0.0, 0.0, 0.0, 0.0, 0.0, 0.0, 0.0, 0.0, 0.0, 0.0, 0.0, 0.0, 0.0, 0.0, 0.0, 0.0, 0.0, 0.0, 0.0, 0.0, 0.0, 0.0, 0.0, 0.0, 0.0, 0.0, 0.0, 0.0, 0.0, 0.0, 0.0, 0.0, 0.0, 0.0, 0.0, 0.0, 0.0, 0.0, 0.0, 0.0, 0.0, 0.0, 0.0, 0.0, 0.0, 0.0, 0.0, 0.0, 0.0, 0.0, 0.0, 0.0, 0.0, 0.0, 0.0, 0.0, 0.0, 0.0, 0.0, 0.0, 0.0, 0.0, 0.0, 0.0, 0.0, 0.0, 0.0, 0.0, 0.0, 0.0, 0.0, 0.0, 0.0, 0.0, 0.0, 0.0, 0.0, 0.0, 0.0, 0.0, 0.0, 0.0, 0.0, 0.0, 0.0, 0.0, 0.0, 0.0, 0.0, 0.0, 0.0, 0.0, 0.0, 0.0, 0.0, 0.0, 0.0, 0.0, 0.0, 0.0, 0.0, 0.0, 0.0, 0.0, 0.0, 0.0, 0.0, 0.0, 0.0, 0.0, 0.0, 0.0, 0.0, 0.0, 0.0, 0.0, 0.0, 0.0, 0.0, 0.0, 0.0, 0.0, 0.0, 0.0, 0.0, 0.0, 0.0, 0.0, 0.0, 0.0, 0.0, 0.0, 0.0, 0.0, 0.0, 0.0, 0.0, 0.0, 0.0, 0.0, 0.0, 0.0, 0.0, 0.0, 0.0, 0.0, 0.0, 0.0, 0.0, 0.0, 0.0, 0.0, 0.0, 0.0, 0.0, 0.0, 0.0, 0.0, 0.0, 0.0, 0.0, 0.0, 0.0, 0.0, 0.0, 0.0, 0.0, 0.0, 0.0, 0.0, 0.0, 0.0, 0.0, 0.0, 0.0, 0.0, 0.0, 0.0, 0.0, 0.0, 0.0, 0.0, 0.0, 0.0, 0.0, 0.0, 0.0, 0.0, 0.0, 0.0, 0.0, 0.0, 0.0, 0.0, 0.0, 0.0, 0.0, 0.0, 0.0, 0.0, 0.0, 0.0, 0.0, 0.0, 0.0, 0.0, 0.0, 0.0, 0.0, 0.0, 0.0, 0.0, 0.0, 0.0, 0.0, 0.0, 0.0, 0.0, 0.0, 0.0, 0.0, 0.0, 0.0, 0.0, 0.0, 0.0, 0.0, 0.0, 0.0, 0.0, 0.0, 0.0, 0.0, 0.0, 0.0, 0.0, 0.0, 0.0, 0.0, 0.0, 0.0, 0.0, 0.0, 0.0, 0.0, 0.0, 0.0, 0.0, 0.0, 0.0, 0.0, 0.0, 0.0, 0.0, 0.0, 0.0, 0.0, 0.0, 0.0, 0.0, 0.0, 0.0, 0.0, 0.0, 0.0, 0.0, 0.0, 0.0, 0.0, 0.0, 0.0, 0.0, 0.0, 0.0, 0.0, 0.0, 0.0, 0.0, 0.0, 0.0, 0.0, 0.0, 0.0, 0.0, 0.0, 0.0, 0.0, 0.0, 0.0, 0.0, 0.0, 0.0, 0.0, 0.0, 0.0, 0.0, 0.0, 0.0, 0.0, 0.0, 0.0, 0.0, 0.0, 0.0, 0.0, 0.0, 0.0, 0.0, 0.0, 0.0, 0.0, 0.0, 0.0, 0.0, 0.0, 0.0, 0.0, 0.0, 0.0, 0.0, 0.0, 0.0, 0.0, 0.0, 0.0, 0.0, 0.0, 0.0, 0.0, 0.0, 0.0, 0.0, 0.0, 0.0, 0.0, 0.0, 0.0, 0.0, 0.0, 0.0, 0.0, 0.0, 0.0, 0.0, 0.0, 0.0, 0.0, 0.0, 0.0, 0.0, 0.0, 0.0, 0.0, 0.0, 0.0, 0.0, 0.0, 0.0, 0.0, 0.0, 0.0, 0.0, 0.0, 0.0, 0.0, 0.0, 0.0, 0.0, 0.0, 0.0, 0.0, 0.0, 0.0, 0.0, 0.0, 0.0, 0.0, 0.0, 0.0, 0.0, 0.0, 0.0, 0.0, 0.0, 0.0, 0.0, 0.0, 0.0, 0.0, 0.0, 0.0, 0.0, 0.0, 0.0, 0.0, 0.0, 0.0, 0.0, 0.0, 0.0, 0.0, 0.0, 0.0, 0.0, 0.0, 0.0, 0.0, 0.0, 0.0, 0.0, 0.0, 0.0, 0.0, 0.0, 0.0, 0.0, 0.0, 0.0, 0.0, 0.0, 0.0, 0.0, 0.0, 0.0, 0.0, 0.0, 0.0, 0.0, 0.0, 0.0, 0.0, 0.0, 0.0, 0.0, 0.0, 0.0, 0.0, 0.0, 0.0, 0.0, 0.0, 0.0, 0.0, 0.0, 0.0, 0.0, 0.0, 0.0, 0.0, 0.0, 0.0, 0.0, 0.0, 0.0, 0.0, 0.0, 0.0, 0.0, 0.0, 0.0, 0.0, 0.0, 0.0, 0.0, 0.0, 0.0, 0.0, 0.0, 0.0, 0.0, 0.0, 0.0, 0.0, 0.0, 0.0, 0.0, 0.0, 0.0, 0.0, 0.0, 0.0, 0.0, 0.0, 0.0, 0.0, 0.0, 0.0, 0.0, 0.0, 0.0, 0.0, 0.0, 0.0, 0.0, 0.0, 0.0, 0.0, 0.0, 0.0, 0.0, 0.0, 0.0, 0.0, 0.0, 0.0, 0.0, 0.0, 0.0, 0.0, 0.0, 0.0, 0.0, 0.0, 0.0, 0.0, 0.0, 0.0, 0.0, 0.0, 0.0, 0.0, 0.0, 0.0, 0.0, 0.0, 0.0, 0.0, 0.0, 0.0, 0.0, 0.0, 0.0, 0.0, 0.0, 0.0, 0.0, 0.0, 0.0, 0.0, 0.0, 0.0, 0.0, 0.0, 0.0, 0.0, 0.0, 0.0, 0.0, 0.0, 0.0, 0.0, 0.0, 0.0, 0.0, 0.0, 0.0, 0.0, 0.0, 0.0, 0.0, 0.0, 0.0, 0.0, 0.0, 0.0, 0.0, 0.0, 0.0, 0.0, 0.0, 0.0, 0.0, 0.0, 0.0, 0.0, 0.0, 0.0, 0.0, 0.0, 0.0, 0.0, 0.0, 0.0, 0.0, 0.0, 0.0, 0.0, 0.0, 0.0, 0.0, 0.0, 0.0, 0.0, 0.0, 0.0, 0.0, 0.0, 0.0, 0.0, 0.0, 0.0, 0.0, 0.0, 0.0, 0.0, 0.0, 0.0, 0.0, 0.0, 0.0, 0.0, 0.0, 0.0, 0.0, 0.0, 0.0, 0.0, 0.0, 0.0, 0.0, 0.0, 0.0, 0.0, 0.0, 0.0, 0.0, 0.0, 0.0, 0.0, 0.0, 0.0, 0.0, 0.0, 0.0, 0.0, 0.0, 0.0, 0.0, 0.0, 0.0, 0.0, 0.0, 0.0, 0.0, 0.0, 0.0, 0.0, 0.0, 0.0, 0.0, 0.0, 0.0, 0.0, 0.0, 0.0, 0.0, 0.0, 0.0, 0.0, 0.0, 0.0, 0.0, 0.0, 0.0, 0.0, 0.0, 0.0, 0.0, 0.0, 0.0, 0.0, 0.0, 0.0, 0.0, 0.0, 0.0, 0.0, 0.0, 0.0, 0.0, 0.0, 0.0, 0.0, 0.0, 0.0, 0.0, 0.0, 0.0, 0.0, 0.0, 0.0, 0.0, 0.0, 0.0, 0.0, 0.0, 0.0, 0.0, 0.0, 0.0, 0.0, 0.0, 0.0, 0.0, 0.0, 0.0, 0.0, 0.0, 0.0, 0.0, 0.0, 0.0, 0.0, 0.0, 0.0, 0.0, 0.0, 0.0, 0.0, 0.0, 0.0, 0.0, 0.0, 0.0, 0.0, 0.0, 0.0, 0.0, 0.0, 0.0, 0.0, 0.0, 0.0, 0.0, 0.0, 0.0, 0.0, 0.0, 0.0, 0.0, 0.0, 0.0, 0.0, 0.0, 0.0, 0.0, 0.0, 0.0, 0.0, 0.0, 0.0, 0.0, 0.0, 0.0, 0.0, 0.0, 0.0, 0.0, 0.0, 0.0, 0.0, 0.0, 0.0, 0.0, 0.0, 0.0, 0.0, 0.0, 0.0, 0.0, 0.0, 0.0, 0.0, 0.0, 0.0, 0.0, 0.0, 0.0, 0.0, 0.0, 0.0, 0.0, 0.0, 0.0, 0.0, 0.0, 0.0, 0.0, 0.0, 0.0, 0.0, 0.0, 0.0, 0.0, 0.0, 0.0, 0.0, 0.0, 0.0, 0.0, 0.0, 0.0, 0.0, 0.0, 0.0, 0.0, 0.0, 0.0, 0.0, 0.0, 0.0, 0.0, 0.0, 0.0, 0.0, 0.0, 0.0, 0.0, 0.0, 0.0, 0.0, 0.0, 0.0, 0.0, 0.0, 0.0, 0.0, 0.0, 0.0, 0.0, 0.0, 0.0, 0.0, 0.0, 0.0, 0.0, 0.0, 0.0, 0.0, 0.0, 0.0, 0.0, 0.0, 0.0, 0.0, 0.0, 0.0, 0.0, 0.0, 0.0, 0.0, 0.0, 0.0, 0.0, 0.0, 0.0, 0.0, 0.0, 0.0, 0.0, 0.0, 0.0, 0.0, 0.0, 0.0, 0.0, 0.0, 0.0, 0.0, 0.0, 0.0, 0.0, 0.0, 0.0, 0.0, 0.0, 0.0, 0.0, 0.0, 0.0, 0.0, 0.0, 0.0, 0.0, 0.0, 0.0, 0.0, 0.0, 0.0, 0.0, 0.0, 0.0, 0.0, 0.0, 0.0, 0.0, 0.0, 0.0, 0.0, 0.0, 0.0, 0.0, 0.0, 0.0, 0.0, 0.0, 0.0, 0.0, 0.0, 0.0, 0.0, 0.0, 0.0, 0.0, 0.0, 0.0, 0.0, 0.0, 0.0, 0.0, 0.0, 0.0, 0.0, 0.0, 0.0, 0.0, 0.0, 0.0, 0.0, 0.0, 0.0, 0.0, 0.0, 0.0, 0.0, 0.0, 0.0, 0.0, 0.0, 0.0, 0.0, 0.0, 0.0, 0.0, 0.0, 0.0, 0.0, 0.0, 0.0, 0.0, 0.0, 0.0, 0.0, 0.0, 0.0, 0.0, 0.0, 0.0, 0.0, 0.0, 0.0, 0.0, 0.0, 0.0, 0.0, 0.0, 0.0, 0.0, 0.0, 0.0, 0.0, 0.0, 0.0, 0.0, 0.0, 0.0, 0.0, 0.0, 0.0, 0.0, 0.0, 0.0, 0.0, 0.0, 0.0, 0.0, 0.0, 0.0, 0.0, 0.0, 0.0, 0.0, 0.0, 0.0, 0.0, 0.0, 0.0, 0.0, 0.0, 0.0, 0.0, 0.0, 0.0, 0.0, 0.0, 0.0, 0.0, 0.0, 0.0, 0.0, 0.0, 0.0, 0.0, 0.0, 0.0, 0.0, 0.0, 0.0, 0.0, 0.0, 0.0, 0.0, 0.0, 0.0, 0.0, 0.0, 0.0, 0.0, 0.0, 0.0, 0.0, 0.0, 0.0, 0.0, 0.0, 0.0, 0.0, 0.0, 0.0, 0.0, 0.0, 0.0, 0.0, 0.0, 0.0, 0.0, 0.0, 0.0, 0.0, 0.0, 0.0, 0.0, 0.0, 0.0, 0.0, 0.0, 0.0, 0.0, 0.0, 0.0, 0.0, 0.0, 0.0, 0.0, 0.0, 0.0, 0.0, 0.0, 0.0, 0.0, 0.0, 0.0, 0.0, 0.0, 0.0, 0.0, 0.0, 0.0, 0.0, 0.0, 0.0, 0.0, 0.0, 0.0, 0.0, 0.0, 0.0, 0.0, 0.0, 0.0, 0.0, 0.0, 0.0, 0.0, 0.0, 0.0, 0.0, 0.0, 0.0, 0.0, 0.0, 0.0, 0.0, 0.0, 0.0, 0.0, 0.0, 0.0, 0.0, 0.0, 0.0, 0.0, 0.0, 0.0, 0.0, 0.0, 0.0, 0.0, 0.0, 0.0, 0.0, 0.0, 0.0, 0.0, 0.0, 0.0, 0.0, 0.0, 0.0, 0.0, 0.0, 0.0, 0.0, 0.0, 0.0, 0.0, 0.0, 0.0, 0.0, 0.0, 0.0, 0.0, 0.0, 0.0, 0.0, 0.0, 0.0, 0.0, 0.0, 0.0, 0.0, 0.0, 0.0, 0.0, 0.0, 0.0, 0.0, 0.0, 0.0, 0.0, 0.0, 0.0, 0.0, 0.0, 0.0, 0.0, 0.0, 0.0, 0.0, 0.0, 0.0, 0.0, 0.0, 0.0, 0.0, 0.0, 0.0, 0.0, 0.0, 0.0, 0.0, 0.0, 0.0, 0.0, 0.0, 0.0, 0.0, 0.0, 0.0, 0.0, 0.0, 0.0, 0.0, 0.0, 0.0, 0.0, 0.0, 0.0, 0.0, 0.0, 0.0, 0.0, 0.0, 0.0, 0.0, 0.0, 0.0, 0.0, 0.0, 0.0, 0.0, 0.0, 0.0, 0.0, 0.0, 0.0, 0.0, 0.0, 0.0, 0.0, 0.0, 0.0, 0.0, 0.0, 0.0, 0.0, 0.0, 0.0, 0.0, 0.0, 0.0, 0.0, 0.0, 0.0, 0.0, 0.0, 0.0, 0.0, 0.0, 0.0, 0.0, 0.0, 0.0, 0.0, 0.0, 0.0, 0.0, 0.0, 0.0, 0.0, 0.0, 0.0, 0.0, 0.0, 0.0, 0.0, 0.0, 0.0, 0.0, 0.0, 0.0, 0.0, 0.0, 0.0, 0.0, 0.0, 0.0, 0.0, 0.0, 0.0, 0.0, 0.0, 0.0, 0.0, 0.0, 0.0, 0.0, 0.0, 0.0, 0.0, 0.0, 0.0, 0.0, 0.0, 0.0, 0.0, 0.0, 0.0, 0.0, 0.0, 0.0, 0.0, 0.0, 0.0, 0.0, 0.0, 0.0, 0.0, 0.0, 0.0, 0.0, 0.0, 0.0, 0.0, 0.0, 0.0, 0.0, 0.0, 0.0, 0.0, 0.0, 0.0, 0.0, 0.0, 0.0, 0.0, 0.0, 0.0, 0.0, 0.0, 0.0, 0.0, 0.0, 0.0, 0.0, 0.0, 0.0, 0.0, 0.0, 0.0, 0.0, 0.0, 0.0, 0.0, 0.0, 0.0, 0.0, 0.0, 0.0, 0.0, 0.0, 0.0, 0.0, 0.0, 0.0, 0.0, 0.0, 0.0, 0.0, 0.0, 0.0, 0.0, 0.0, 0.0, 0.0, 0.0, 0.0, 0.0, 0.0, 0.0, 0.0, 0.0, 0.0, 0.0, 0.0, 0.0, 0.0, 0.0, 0.0, 0.0, 0.0, 0.0, 0.0, 0.0, 0.0, 0.0, 0.0, 0.0, 0.0, 0.0, 0.0, 0.0, 0.0, 0.0, 0.0, 0.0, 0.0, 0.0, 0.0, 0.0, 0.0, 0.0, 0.0, 0.0, 0.0, 0.0, 0.0, 0.0, 0.0, 0.0, 0.0, 0.0, 0.0, 0.0, 0.0, 0.0, 0.0, 0.0, 0.0, 0.0, 0.0, 0.0, 0.0, 0.0, 0.0, 0.0, 0.0, 0.0, 0.0, 0.0, 0.0, 0.0, 0.0, 0.0, 0.0, 0.0, 0.0, 0.0, 0.0, 0.0, 0.0, 0.0, 0.0, 0.0, 0.0, 0.0, 0.0, 0.0, 0.0, 0.0, 0.0, 0.0, 0.0, 0.0, 0.0, 0.0, 0.0, 0.0, 0.0, 0.0, 0.0, 0.0, 0.0, 0.0, 0.0, 0.0, 0.0, 0.0, 0.0, 0.0, 0.0, 0.0, 0.0, 0.0, 0.0, 0.0, 0.0, 0.0, 0.0, 0.0, 0.0, 0.0, 0.0, 0.0, 0.0, 0.0, 0.0, 0.0, 0.0, 0.0, 0.0, 0.0, 0.0, 0.0, 0.0, 0.0, 0.0, 0.0, 0.0, 0.0, 0.0, 0.0, 0.0, 0.0, 0.0, 0.0, 0.0, 0.0, 0.0, 0.0, 0.0, 0.0, 0.0, 0.0, 0.0, 0.0, 0.0, 0.0, 0.0, 0.0, 0.0, 0.0, 0.0, 0.0, 0.0, 0.0, 0.0, 0.0, 0.0, 0.0, 0.0, 0.0, 0.0, 0.0, 0.0, 0.0, 0.0, 0.0, 0.0, 0.0, 0.0, 0.0, 0.0, 0.0, 0.0, 0.0, 0.0, 0.0, 0.0, 0.0, 0.0, 0.0, 0.0, 0.0, 0.0, 0.0, 0.0, 0.0, 0.0, 0.0, 0.0, 0.0, 0.0, 0.0, 0.0, 0.0, 0.0, 0.0, 0.0, 0.0, 0.0, 0.0, 0.0, 0.0, 0.0, 0.0, 0.0, 0.0, 0.0, 0.0, 0.0, 0.0, 0.0, 0.0, 0.0, 0.0, 0.0, 0.0, 0.0, 0.0, 0.0, 0.0, 0.0, 0.0, 0.0, 0.0, 0.0, 0.0, 0.0, 0.0, 0.0, 0.0, 0.0, 0.0, 0.0, 0.0, 0.0, 0.0, 0.0, 0.0, 0.0, 0.0, 0.0, 0.0, 0.0, 0.0, 0.0, 0.0, 0.0, 0.0, 0.0, 0.0, 0.0, 0.0, 0.0, 0.0, 0.0, 0.0, 0.0, 0.0, 0.0, 0.0, 0.0, 0.0, 0.0, 0.0, 0.0, 0.0, 0.0, 0.0, 0.0, 0.0, 0.0, 0.0, 0.0, 0.0, 0.0, 0.0, 0.0, 0.0, 0.0, 0.0, 0.0, 0.0, 0.0, 0.0, 0.0, 0.0, 0.0, 0.0, 0.0, 0.0, 0.0, 0.0, 0.0, 0.0, 0.0, 0.0, 0.0, 0.0, 0.0, 0.0, 0.0, 0.0, 0.0, 0.0, 0.0, 0.0, 0.0, 0.0, 0.0, 0.0, 0.0, 0.0, 0.0, 0.0, 0.0, 0.0, 0.0, 0.0, 0.0, 0.0, 0.0, 0.0, 0.0, 0.0, 0.0, 0.0, 0.0, 0.0, 0.0, 0.0, 0.0, 0.0, 0.0, 0.0, 0.0, 0.0, 0.0, 0.0, 0.0, 0.0, 0.0, 0.0, 0.0, 0.0, 0.0, 0.0, 0.0, 0.0, 0.0, 0.0, 0.0, 0.0, 0.0, 0.0, 0.0, 0.0, 0.0, 0.0, 0.0, 0.0, 0.0, 0.0, 0.0, 0.0, 0.0, 0.0, 0.0, 0.0, 0.0, 0.0, 0.0, 0.0, 0.0, 0.0, 0.0, 0.0, 0.0, 0.0, 0.0, 0.0, 0.0, 0.0, 0.0, 0.0, 0.0, 0.0, 0.0, 0.0, 0.0, 0.0, 0.0, 0.0, 0.0, 0.0, 0.0, 0.0, 0.0, 0.0, 0.0, 0.0, 0.0, 0.0, 0.0, 0.0, 0.0, 0.0, 0.0, 0.0, 0.0, 0.0, 0.0, 0.0, 0.0, 0.0, 0.0, 0.0, 0.0, 0.0, 0.0, 0.0, 0.0, 0.0, 0.0, 0.0, 0.0, 0.0, 0.0, 0.0, 0.0, 0.0, 0.0, 0.0, 0.0, 0.0, 0.0, 0.0, 0.0, 0.0, 0.0, 0.0, 0.0, 0.0, 0.0, 0.0, 0.0, 0.0, 0.0, 0.0, 0.0, 0.0, 0.0, 0.0, 0.0, 0.0, 0.0, 0.0, 0.0, 0.0, 0.0, 0.0, 0.0, 0.0, 0.0, 0.0, 0.0, 0.0, 0.0, 0.0, 0.0, 0.0, 0.0, 0.0, 0.0, 0.0, 0.0, 0.0, 0.0, 0.0, 0.0, 0.0, 0.0, 0.0, 0.0, 0.0, 0.0, 0.0, 0.0, 0.0, 0.0, 0.0, 0.0, 0.0, 0.0, 0.0, 0.0, 0.0, 0.0, 0.0, 0.0, 0.0, 0.0, 0.0, 0.0, 0.0, 0.0, 0.0, 0.0, 0.0, 0.0, 0.0, 0.0, 0.0, 0.0, 0.0, 0.0, 0.0, 0.0, 0.0, 0.0, 0.0, 0.0, 0.0, 0.0, 0.0, 0.0, 0.0, 0.0, 0.0, 0.0, 0.0, 0.0, 0.0, 0.0, 0.0, 0.0, 0.0, 0.0, 0.0, 0.0, 0.0, 0.0, 0.0, 0.0, 0.0, 0.0, 0.0, 0.0, 0.0, 0.0, 0.0, 0.0, 0.0, 0.0, 0.0, 0.0, 0.0, 0.0, 0.0, 0.0, 0.0, 0.0, 0.0, 0.0, 0.0, 0.0, 0.0, 0.0, 0.0, 0.0, 0.0, 0.0, 0.0, 0.0, 0.0, 0.0, 0.0, 0.0, 0.0, 0.0, 0.0, 0.0, 0.0, 0.0, 0.0, 0.0, 0.0, 0.0, 0.0, 0.0, 0.0, 0.0, 0.0, 0.0, 0.0, 0.0, 0.0, 0.0, 0.0, 0.0, 0.0, 0.0, 0.0, 0.0, 0.0, 0.0, 0.0, 0.0, 0.0, 0.0, 0.0, 0.0, 0.0, 0.0, 0.0, 0.0, 0.0, 0.0, 0.0, 0.0, 0.0, 0.0, 0.0, 0.0, 0.0, 0.0, 0.0, 0.0, 0.0, 0.0, 0.0, 0.0, 0.0, 0.0, 0.0, 0.0, 0.0, 0.0, 0.0, 0.0, 0.0, 0.0, 0.0, 0.0, 0.0, 0.0, 0.0, 0.0, 0.0, 0.0, 0.0, 0.0, 0.0, 0.0, 0.0, 0.0, 0.0, 0.0, 0.0, 0.0, 0.0, 0.0, 0.0, 0.0, 0.0, 0.0, 0.0, 0.0, 0.0, 0.0, 0.0, 0.0, 0.0, 0.0, 0.0, 0.0, 0.0, 0.0, 0.0, 0.0, 0.0, 0.0, 0.0, 0.0, 0.0, 0.0, 0.0, 0.0, 0.0, 0.0, 0.0, 0.0, 0.0, 0.0, 0.0, 0.0, 0.0, 0.0, 0.0, 0.0, 0.0, 0.0, 0.0, 0.0, 0.0, 0.0, 0.0, 0.0, 0.0, 0.0, 0.0, 0.0, 0.0, 0.0, 0.0, 0.0, 0.0, 0.0, 0.0, 0.0, 0.0, 0.0, 0.0, 0.0, 0.0, 0.0, 0.0, 0.0, 0.0, 0.0, 0.0, 0.0, 0.0, 0.0, 0.0, 0.0, 0.0, 0.0, 0.0, 0.0, 0.0, 0.0, 0.0, 0.0, 0.0, 0.0, 0.0, 0.0, 0.0, 0.0, 0.0, 0.0, 0.0, 0.0, 0.0, 0.0, 0.0, 0.0, 0.0, 0.0, 0.0, 0.0, 0.0, 0.0, 0.0, 0.0, 0.0, 0.0, 0.0, 0.0, 0.0, 0.0, 0.0, 0.0, 0.0, 0.0, 0.0, 0.0, 0.0, 0.0, 0.0, 0.0, 0.0, 0.0, 0.0, 0.0, 0.0, 0.0, 0.0, 0.0, 0.0, 0.0, 0.0, 0.0, 0.0, 0.0, 0.0, 0.0, 0.0, 0.0, 0.0, 0.0, 0.0, 0.0, 0.0, 0.0, 0.0, 0.0, 0.0, 0.0, 0.0, 0.0, 0.0, 0.0, 0.0, 0.0, 0.0, 0.0, 0.0, 0.0, 0.0, 0.0, 0.0, 0.0, 0.0, 0.0, 0.0, 0.0, 0.0, 0.0, 0.0, 0.0, 0.0, 0.0, 0.0, 0.0, 0.0, 0.0, 0.0, 0.0, 0.0, 0.0, 0.0, 0.0, 0.0, 0.0, 0.0, 0.0, 0.0, 0.0, 0.0, 0.0, 0.0, 0.0, 0.0, 0.0, 0.0, 0.0, 0.0, 0.0, 0.0, 0.0, 0.0, 0.0, 0.0, 0.0, 0.0, 0.0, 0.0, 0.0, 0.0, 0.0, 0.0, 0.0, 0.0, 0.0, 0.0, 0.0, 0.0, 0.0, 0.0, 0.0, 0.0, 0.0, 0.0, 0.0, 0.0, 0.0, 0.0, 0.0, 0.0, 0.0, 0.0, 0.0, 0.0, 0.0, 0.0, 0.0, 0.0, 0.0, 0.0, 0.0, 0.0, 0.0, 0.0, 0.0, 0.0, 0.0, 0.0, 0.0, 0.0, 0.0, 0.0, 0.0, 0.0, 0.0, 0.0, 0.0, 0.0, 0.0, 0.0, 0.0, 0.0, 0.0, 0.0, 0.0, 0.0, 0.0, 0.0, 0.0, 0.0, 0.0, 0.0, 0.0, 0.0, 0.0, 0.0, 0.0, 0.0, 0.0, 0.0, 0.0, 0.0, 0.0, 0.0, 0.0, 0.0, 0.0, 0.0, 0.0, 0.0, 0.0, 0.0, 0.0, 0.0, 0.0, 0.0, 0.0, 0.0, 0.0, 0.0, 0.0, 0.0, 0.0, 0.0, 0.0, 0.0, 0.0, 0.0, 0.0, 0.0, 0.0, 0.0, 0.0, 0.0, 0.0, 0.0, 0.0, 0.0, 0.0, 0.0, 0.0, 0.0, 0.0, 0.0, 0.0, 0.0, 0.0, 0.0, 0.0, 0.0, 0.0, 0.0, 0.0, 0.0, 0.0, 0.0, 0.0, 0.0, 0.0, 0.0, 0.0, 0.0, 0.0, 0.0, 0.0, 0.0, 0.0, 0.0, 0.0, 0.0, 0.0, 0.0, 0.0, 0.0, 0.0, 0.0, 0.0, 0.0, 0.0, 0.0, 0.0, 0.0, 0.0, 0.0, 0.0, 0.0, 0.0, 0.0, 0.0, 0.0, 0.0, 0.0, 0.0, 0.0, 0.0, 0.0, 0.0, 0.0, 0.0, 0.0, 0.0, 0.0, 0.0, 0.0, 0.0, 0.0, 0.0, 0.0, 0.0, 0.0, 0.0, 0.0, 0.0, 0.0, 0.0, 0.0, 0.0, 0.0, 0.0, 0.0, 0.0, 0.0, 0.0, 0.0, 0.0, 0.0, 0.0, 0.0, 0.0, 0.0, 0.0, 0.0, 0.0, 0.0, 0.0, 0.0, 0.0, 0.0, 0.0, 0.0, 0.0, 0.0, 0.0, 0.0, 0.0, 0.0, 0.0, 0.0, 0.0, 0.0, 0.0, 0.0, 0.0, 0.0, 0.0, 0.0, 0.0, 0.0, 0.0, 0.0, 0.0, 0.0, 0.0, 0.0, 0.0, 0.0, 0.0, 0.0, 0.0, 0.0, 0.0, 0.0, 0.0, 0.0, 0.0, 0.0, 0.0, 0.0, 0.0, 0.0, 0.0, 0.0, 0.0, 0.0, 0.0, 0.0, 0.0, 0.0, 0.0, 0.0, 0.0, 0.0, 0.0, 0.0, 0.0, 0.0, 0.0, 0.0, 0.0, 0.0, 0.0, 0.0, 0.0, 0.0, 0.0, 0.0, 0.0, 0.0, 0.0, 0.0, 0.0, 0.0, 0.0, 0.0, 0.0, 0.0, 0.0, 0.0, 0.0, 0.0, 0.0, 0.0, 0.0, 0.0, 0.0, 0.0, 0.0, 0.0, 0.0, 0.0, 0.0, 0.0, 0.0, 0.0, 0.0, 0.0, 0.0, 0.0, 0.0, 0.0, 0.0, 0.0, 0.0, 0.0, 0.0, 0.0, 0.0, 0.0, 0.0, 0.0, 0.0, 0.0, 0.0, 0.0, 0.0, 0.0, 0.0, 0.0, 0.0, 0.0, 0.0, 0.0, 0.0, 0.0, 0.0, 0.0, 0.0, 0.0, 0.0, 0.0, 0.0, 0.0, 0.0, 0.0, 0.0, 0.0, 0.0, 0.0, 0.0, 0.0, 0.0, 0.0, 0.0, 0.0, 0.0, 0.0, 0.0, 0.0, 0.0, 0.0, 0.0, 0.0, 0.0, 0.0, 0.0, 0.0, 0.0, 0.0, 0.0, 0.0, 0.0, 0.0, 0.0, 0.0, 0.0, 0.0, 0.0, 0.0, 0.0, 0.0, 0.0, 0.0, 0.0, 0.0, 0.0, 0.0, 0.0, 0.0, 0.0, 0.0, 0.0, 0.0, 0.0, 0.0, 0.0, 0.0, 0.0, 0.0, 0.0, 0.0, 0.0, 0.0, 0.0, 0.0, 0.0, 0.0, 0.0, 0.0, 0.0, 0.0, 0.0, 0.0, 0.0, 0.0, 0.0, 0.0, 0.0, 0.0, 0.0, 0.0, 0.0, 0.0, 0.0, 0.0, 0.0, 0.0, 0.0, 0.0, 0.0, 0.0, 0.0, 0.0, 0.0, 0.0, 0.0, 0.0, 0.0, 0.0, 0.0, 0.0, 0.0, 0.0, 0.0, 0.0, 0.0, 0.0, 0.0, 0.0, 0.0, 0.0, 0.0, 0.0, 0.0, 0.0, 0.0, 0.0, 0.0, 0.0, 0.0, 0.0, 0.0, 0.0, 0.0, 0.0, 0.0, 0.0, 0.0, 0.0, 0.0, 0.0, 0.0, 0.0, 0.0, 0.0, 0.0, 0.0, 0.0, 0.0, 0.0, 0.0, 0.0, 0.0, 0.0, 0.0, 0.0, 0.0, 0.0, 0.0, 0.0, 0.0, 0.0, 0.0, 0.0, 0.0, 0.0, 0.0, 0.0, 0.0, 0.0, 0.0, 0.0, 0.0, 0.0, 0.0, 0.0, 0.0, 0.0, 0.0, 0.0, 0.0, 0.0, 0.0, 0.0, 0.0, 0.0, 0.0, 0.0, 0.0, 0.0, 0.0, 0.0, 0.0, 0.0, 0.0, 0.0, 0.0, 0.0, 0.0, 0.0, 0.0, 0.0, 0.0, 0.0, 0.0, 0.0, 0.0, 0.0, 0.0, 0.0, 0.0, 0.0, 0.0, 0.0, 0.0, 0.0, 0.0, 0.0, 0.0, 0.0, 0.0, 0.0, 0.0, 0.0, 0.0, 0.0, 0.0, 0.0, 0.0, 0.0, 0.0, 0.0, 0.0, 0.0, 0.0, 0.0, 0.0, 0.0, 0.0, 0.0, 0.0, 0.0, 0.0, 0.0, 0.0, 0.0, 0.0, 0.0, 0.0, 0.0, 0.0, 0.0, 0.0, 0.0, 0.0, 0.0, 0.0, 0.0, 0.0, 0.0, 0.0, 0.0, 0.0, 0.0, 0.0, 0.0, 0.0, 0.0, 0.0, 0.0, 0.0, 0.0, 0.0, 0.0, 0.0, 0.0, 0.0, 0.0, 0.0, 0.0, 0.0, 0.0, 0.0, 0.0, 0.0, 0.0, 0.0, 0.0, 0.0, 0.0, 0.0, 0.0, 0.0, 0.0, 0.0, 0.0, 0.0, 0.0, 0.0, 0.0, 0.0, 0.0, 0.0, 0.0, 0.0, 0.0, 0.0, 0.0, 0.0, 0.0, 0.0, 0.0, 0.0, 0.0, 0.0, 0.0, 0.0, 0.0, 0.0, 0.0, 0.0, 0.0, 0.0, 0.0, 0.0, 0.0, 0.0, 0.0, 0.0, 0.0, 0.0, 0.0, 0.0, 0.0, 0.0, 0.0, 0.0, 0.0, 0.0, 0.0, 0.0, 0.0, 0.0, 0.0, 0.0, 0.0, 0.0, 0.0, 0.0, 0.0, 0.0, 0.0, 0.0, 0.0, 0.0, 0.0, 0.0, 0.0, 0.0, 0.0, 0.0, 0.0, 0.0, 0.0, 0.0, 0.0, 0.0, 0.0, 0.0, 0.0, 0.0, 0.0, 0.0, 0.0, 0.0, 0.0, 0.0, 0.0, 0.0, 0.0, 0.0, 0.0, 0.0, 0.0, 0.0, 0.0, 0.0, 0.0, 0.0, 0.0, 0.0, 0.0, 0.0, 0.0, 0.0, 0.0, 0.0, 0.0, 0.0, 0.0, 0.0, 0.0, 0.0, 0.0, 0.0, 0.0, 0.0, 0.0, 0.0, 0.0, 0.0, 0.0, 0.0, 0.0, 0.0, 0.0, 0.0, 0.0, 0.0, 0.0, 0.0, 0.0, 0.0, 0.0, 0.0, 0.0, 0.0, 0.0, 0.0, 0.0, 0.0, 0.0, 0.0, 0.0, 0.0, 0.0, 0.0, 0.0, 0.0, 0.0, 0.0, 0.0, 0.0, 0.0, 0.0, 0.0, 0.0, 0.0, 0.0, 0.0, 0.0, 0.0, 0.0, 0.0, 0.0, 0.0, 0.0, 0.0, 0.0, 0.0, 0.0, 0.0, 0.0, 0.0, 0.0, 0.0, 0.0, 0.0, 0.0, 0.0, 0.0, 0.0, 0.0, 0.0, 0.0, 0.0, 0.0, 0.0, 0.0, 0.0, 0.0, 0.0, 0.0, 0.0, 0.0, 0.0, 0.0, 0.0, 0.0, 0.0, 0.0, 0.0, 0.0, 0.0, 0.0, 0.0, 0.0, 0.0, 0.0, 0.0, 0.0, 0.0, 0.0, 0.0, 0.0, 0.0, 0.0, 0.0, 0.0, 0.0, 0.0, 0.0, 0.0, 0.0, 0.0, 0.0, 0.0, 0.0, 0.0, 0.0, 0.0, 0.0, 0.0, 0.0, 0.0, 0.0, 0.0, 0.0, 0.0, 0.0, 0.0, 0.0, 0.0, 0.0, 0.0, 0.0, 0.0, 0.0, 0.0, 0.0, 0.0, 0.0, 0.0, 0.0, 0.0, 0.0, 0.0, 0.0, 0.0, 0.0, 0.0, 0.0, 0.0, 0.0, 0.0, 0.0, 0.0, 0.0, 0.0, 0.0, 0.0, 0.0, 0.0, 0.0, 0.0, 0.0, 0.0, 0.0, 0.0, 0.0, 0.0, 0.0, 0.0, 0.0, 0.0, 0.0, 0.0, 0.0, 0.0, 0.0, 0.0, 0.0, 0.0, 0.0, 0.0, 0.0, 0.0, 0.0, 0.0, 0.0, 0.0, 0.0, 0.0, 0.0, 0.0, 0.0, 0.0, 0.0, 0.0, 0.0, 0.0, 0.0, 0.0, 0.0, 0.0, 0.0, 0.0, 0.0, 0.0, 0.0, 0.0, 0.0, 0.0, 0.0, 0.0, 0.0, 0.0, 0.0, 0.0, 0.0, 0.0, 0.0, 0.0, 0.0, 0.0, 0.0, 0.0, 0.0, 0.0, 0.0, 0.0, 0.0, 0.0, 0.0, 0.0, 0.0, 0.0, 0.0, 0.0, 0.0, 0.0, 0.0, 0.0, 0.0, 0.0, 0.0, 0.0, 0.0, 0.0, 0.0, 0.0, 0.0, 0.0, 0.0, 0.0, 0.0, 0.0, 0.0, 0.0, 0.0, 0.0, 0.0, 0.0, 0.0, 0.0, 0.0, 0.0, 0.0, 0.0, 0.0, 0.0, 0.0, 0.0, 0.0, 0.0, 0.0, 0.0, 0.0, 0.0, 0.0, 0.0, 0.0, 0.0, 0.0, 0.0, 0.0, 0.0, 0.0, 0.0, 0.0, 0.0, 0.0, 0.0, 0.0, 0.0, 0.0, 0.0, 0.0, 0.0, 0.0, 0.0, 0.0, 0.0, 0.0, 0.0, 0.0, 0.0, 0.0, 0.0, 0.0, 0.0, 0.0, 0.0, 0.0, 0.0, 0.0, 0.0, 0.0, 0.0, 0.0, 0.0, 0.0, 0.0, 0.0, 0.0, 0.0, 0.0, 0.0, 0.0, 0.0, 0.0, 0.0, 0.0, 0.0, 0.0, 0.0, 0.0, 0.0, 0.0, 0.0, 0.0, 0.0, 0.0, 0.0, 0.0, 0.0, 0.0, 0.0, 0.0, 0.0, 0.0, 0.0, 0.0, 0.0, 0.0, 0.0, 0.0, 0.0, 0.0, 0.0, 0.0, 0.0, 0.0, 0.0, 0.0, 0.0, 0.0, 0.0, 0.0, 0.0, 0.0, 0.0, 0.0, 0.0, 0.0, 0.0, 0.0, 0.0, 0.0, 0.0, 0.0, 0.0, 0.0, 0.0, 0.0, 0.0, 0.0, 0.0, 0.0, 0.0, 0.0, 0.0, 0.0, 0.0, 0.0, 0.0, 0.0, 0.0, 0.0, 0.0, 0.0, 0.0, 0.0, 0.0, 0.0, 0.0, 0.0, 0.0, 0.0, 0.0, 0.0, 0.0, 0.0, 0.0, 0.8666, 0.9713, 0.8826, 0.9264, 0.9437, 0.9158, 0.2335, 0.9807, 0.335, 0.967, 0.3733, 1.0, 0.2275, 0.9346, 0.335, 0.967, 0.2335, 0.9807, 0.1293, 0.9829, 0.2335, 0.9807, 0.2259, 1.0, 0.04345, 0.9571, 0.1293, 0.9829, 0.07052, 1.0, 0.117, 0.9318, 0.04345, 0.9571, 0.0458, 0.9195, 0.1293, 0.9829, 0.04345, 0.9571, 0.117, 0.9318, 0.03979, 0.5396, 0.1028, 0.6157, 0.0254, 0.6437, 0.8666, 0.9713, 0.9437, 0.9158, 0.9848, 0.9617, 0.2033, 0.7628, 0.1633, 0.8264, 0.133, 0.7259, 0.2047, 0.5436, 0.27, 0.5666, 0.1926, 0.6231, 0.27, 0.5666, 0.364, 0.7902, 0.3052, 0.7897, 0.5142, 0.7958, 0.5716, 0.8062, 0.5511, 0.909, 0.5804, 0.7241, 0.5578, 0.6529, 0.6688, 0.5906, 0.7604, 0.937, 0.6597, 0.9296, 0.6531, 0.8069, 0.7761, 0.7338, 0.8747, 0.7216, 0.8116, 0.7911, 0.8201, 0.9286, 0.8988, 0.8038, 0.8826, 0.9264, 0.8116, 0.7911, 0.8988, 0.8038, 0.8201, 0.9286, 0.8988, 0.8038, 0.9941, 0.727, 0.9625, 0.8079, 0.8747, 0.7216, 0.9941, 0.727, 0.8988, 0.8038, 0.9858, 0.919, 0.9437, 0.9158, 0.9625, 0.8079, 0.6607, 0.9979, 0.6675, 0.9735, 0.7604, 0.937, 0.5511, 0.909, 0.4531, 1.002, 0.4615, 0.9145, 0.4602, 0.2238, 0.3217, 0.02509, 0.4333, 0.1093, 0.008073, 0.5185, 0.03979, 0.5396, 0.0, 0.5371, 0.0254, 0.6437, 0.133, 0.7259, 0.03282, 0.7454, 0.9848, 0.9617, 0.9848, 1.0, 0.9102, 1.0, 0.8666, 0.9713, 0.03979, 0.5396, 0.131, 0.5269, 0.1028, 0.6157, 0.131, 0.5269, 0.04174, 0.5087, 0.08094, 0.5, 0.1028, 0.6157, 0.1926, 0.6231, 0.133, 0.7259, 0.1633, 0.8264, 0.06894, 0.801, 0.133, 0.7259, 0.131, 0.5269, 0.1914, 0.5, 0.2047, 0.5436, 0.117, 0.9318, 0.1633, 0.8264, 0.2275, 0.9346, 0.2927, 0.5168, 0.2047, 0.5436, 0.1914, 0.5, 0.27, 0.5666, 0.2047, 0.5436, 0.2927, 0.5168, 0.1926, 0.6231, 0.27, 0.5666, 0.2033, 0.7628, 0.2033, 0.7628, 0.27, 0.5666, 0.3052, 0.7897, 0.2033, 0.7628, 0.3052, 0.7897, 0.2275, 0.9346, 0.364, 0.7902, 0.27, 0.5666, 0.3642, 0.5672, 0.399, 0.5164, 0.2927, 0.5168, 0.31, 0.5, 0.27, 0.5666, 0.2927, 0.5168, 0.3642, 0.5672, 0.3052, 0.7897, 0.364, 0.7902, 0.335, 0.967, 0.3642, 0.5672, 0.399, 0.5164, 0.4456, 0.568, 0.4479, 0.7084, 0.3642, 0.5672, 0.4456, 0.568, 0.4842, 0.5203, 0.399, 0.5164, 0.4305, 0.5, 0.4646, 0.8224, 0.4615, 0.9145, 0.335, 0.967, 0.4842, 0.5203, 0.5597, 0.5785, 0.4456, 0.568, 0.6137, 0.5407, 0.5597, 0.5785, 0.4842, 0.5203, 0.4479, 0.7084, 0.5804, 0.7241, 0.5142, 0.7958, 0.6531, 0.8069, 0.5716, 0.8062, 0.5804, 0.7241, 0.6688, 0.5906, 0.5597, 0.5785, 0.6137, 0.5407, 0.5511, 0.909, 0.5716, 0.8062, 0.6597, 0.9296, 0.5846, 0.9671, 0.6597, 0.9296, 0.6675, 0.9735, 0.6531, 0.8069, 0.5804, 0.7241, 0.6688, 0.5906, 0.7761, 0.7338, 0.6688, 0.5906, 0.7309, 0.5753, 0.7309, 0.5753, 0.6688, 0.5906, 0.74, 0.5299, 0.7761, 0.7338, 0.6531, 0.8069, 0.6688, 0.5906, 0.6597, 0.9296, 0.7604, 0.937, 0.6675, 0.9735, 0.8225, 0.5324, 0.74, 0.5299, 0.8765, 0.5, 0.8225, 0.5324, 0.7309, 0.5753, 0.74, 0.5299, 0.8765, 0.5, 0.9196, 0.524, 0.8225, 0.5324, 0.889, 0.6267, 0.8093, 0.6281, 0.8225, 0.5324, 0.8747, 0.7216, 0.7761, 0.7338, 0.8093, 0.6281, 0.8988, 0.8038, 0.8116, 0.7911, 0.8747, 0.7216, 0.8225, 0.5324, 0.9196, 0.524, 0.889, 0.6267, 0.8988, 0.8038, 0.9625, 0.8079, 0.9437, 0.9158, 0.8988, 0.8038, 0.9437, 0.9158, 0.8826, 0.9264, 0.9894, 0.5, 0.9196, 0.524, 0.8765, 0.5, 0.9941, 0.727, 0.8747, 0.7216, 0.9796, 0.6405, 0.9796, 0.6405, 0.9525, 0.5552, 0.9929, 0.5758, 0.889, 0.6267, 0.9525, 0.5552, 0.9796, 0.6405, 0.4615, 0.9145, 0.4531, 1.002, 0.3856, 0.9844, 0.1633, 0.8264, 0.117, 0.9318, 0.0458, 0.9195, 0.06894, 0.801, 0.9437, 0.9158, 0.9858, 0.919, 0.9848, 0.9617, 0.9102, 1.0, 0.7287, 1.0, 0.6607, 0.9979, 0.8666, 0.9713, 0.1633, 0.8264, 0.2033, 0.7628, 0.2275, 0.9346, 0.1914, 0.5, 0.31, 0.5, 0.2927, 0.5168, 0.335, 0.967, 0.2275, 0.9346, 0.3052, 0.7897, 0.31, 0.5, 0.4305, 0.5, 0.399, 0.5164, 0.364, 0.7902, 0.3642, 0.5672, 0.4479, 0.7084, 0.5804, 0.7241, 0.5716, 0.8062, 0.5142, 0.7958, 0.5578, 0.6529, 0.5597, 0.5785, 0.6688, 0.5906, 0.74, 0.5299, 0.6688, 0.5906, 0.6137, 0.5407, 0.8765, 0.5, 0.74, 0.5299, 0.6936, 0.5032, 0.8225, 0.5324, 0.8093, 0.6281, 0.7309, 0.5753, 0.8666, 0.9713, 0.6607, 0.9979, 0.7604, 0.937, 0.8201, 0.9286, 0.6607, 0.9979, 0.5496, 1.0, 0.5846, 0.9671, 0.6675, 0.9735, 0.09133, 0.09625, 0.1843, 0.02449, 0.3217, 0.02509, 0.4602, 0.2238, 0.5511, 0.909, 0.5846, 0.9671, 0.4531, 1.002, 0.4531, 1.002, 0.5846, 0.9671, 0.5496, 1.0, 0.4531, 1.002, 0.3733, 1.0, 0.3856, 0.9844, 0.3733, 1.0, 0.335, 0.967, 0.3856, 0.9844, 0.3733, 1.0, 0.2259, 1.0, 0.2335, 0.9807, 0.2259, 1.0, 0.07052, 1.0, 0.1293, 0.9829, 0.1785, 0.4483, 0.4602, 0.2238, 0.3719, 0.4439, 0.04244, 0.284, 0.4602, 0.2238, 0.1785, 0.4483, 0.09133, 0.09625, 0.4602, 0.2238, 0.04244, 0.284, 0.6462, 0.4484, 0.7499, 0.4869, 0.8982, 0.4047, 0.7532, 0.2454, 0.5455, 0.3274, 0.7532, 0.2454, 0.5409, 0.1658, 0.6462, 0.4484, 0.7532, 0.2454, 0.5455, 0.3274, 0.131, 0.5269, 0.2047, 0.5436, 0.1926, 0.6231, 0.1028, 0.6157, 0.9596, 0.168, 0.7532, 0.2454, 0.8982, 0.4047, 0.8665, 0.05515, 0.7532, 0.2454, 0.9596, 0.168, 0.6557, 0.04558, 0.7532, 0.2454, 0.8665, 0.05515, 0.5409, 0.1658, 0.7532, 0.2454, 0.6557, 0.04558, 0.04174, 0.5087, 0.03979, 0.5396, 0.008073, 0.5185, 0.0254, 0.6437, 0.1028, 0.6157, 0.133, 0.7259, 0.03282, 0.7454, 0.133, 0.7259, 0.06894, 0.801, 0.03979, 0.5396, 0.04174, 0.5087, 0.131, 0.5269, 0.133, 0.7259, 0.1926, 0.6231, 0.2033, 0.7628, 0.2335, 0.9807, 0.1293, 0.9829, 0.117, 0.9318, 0.2275, 0.9346, 0.131, 0.5269, 0.08094, 0.5, 0.1914, 0.5, 0.5511, 0.909, 0.4615, 0.9145, 0.4646, 0.8224, 0.5142, 0.7958, 0.399, 0.5164, 0.3642, 0.5672, 0.2927, 0.5168, 0.364, 0.7902, 0.4646, 0.8224, 0.335, 0.967, 0.399, 0.5164, 0.4842, 0.5203, 0.4456, 0.568, 0.4305, 0.5, 0.5911, 0.5059, 0.4842, 0.5203, 0.4842, 0.5203, 0.5911, 0.5059, 0.6137, 0.5407, 0.5142, 0.7958, 0.4646, 0.8224, 0.4479, 0.7084, 0.364, 0.7902, 0.4479, 0.7084, 0.4646, 0.8224, 0.4615, 0.9145, 0.3856, 0.9844, 0.335, 0.967, 0.4456, 0.568, 0.5597, 0.5785, 0.5578, 0.6529, 0.4479, 0.7084, 0.4456, 0.568, 0.5578, 0.6529, 0.4479, 0.7084, 0.5578, 0.6529, 0.5804, 0.7241, 0.5911, 0.5059, 0.6936, 0.5032, 0.74, 0.5299, 0.6137, 0.5407, 0.6597, 0.9296, 0.5846, 0.9671, 0.5511, 0.909, 0.5716, 0.8062, 0.6531, 0.8069, 0.6597, 0.9296, 0.8093, 0.6281, 0.7761, 0.7338, 0.7309, 0.5753, 0.7604, 0.937, 0.6531, 0.8069, 0.8116, 0.7911, 0.7604, 0.937, 0.8116, 0.7911, 0.8201, 0.9286, 0.6531, 0.8069, 0.7761, 0.7338, 0.8116, 0.7911, 0.889, 0.6267, 0.8747, 0.7216, 0.8093, 0.6281, 0.8201, 0.9286, 0.8826, 0.9264, 0.8666, 0.9713, 0.889, 0.6267, 0.9196, 0.524, 0.9525, 0.5552, 0.9941, 0.727, 1.0, 0.8069, 0.9625, 0.8079, 0.9796, 0.6405, 0.8747, 0.7216, 0.889, 0.6267, 1.0, 0.8069, 0.9858, 0.919, 0.9625, 0.8079])
me_plane.materials.append(mat_material_002)
me_plane.materials.append(mat_material_001)
me_plane.update()

# ---- objects
ob_plane = bpy.data.objects.new('Plane', me_plane)

# ---- transforms, parenting, visibility, modifiers, constraints
ob_plane.location = (0.0, -0.7111, -3.413)

# ---- collection membership
col_collection.objects.link(ob_plane)

# ---- scene / render settings (as saved in the file)
scene.frame_start = 1; scene.frame_end = 250; scene.frame_set(149)
scene.render.engine = 'BLENDER_EEVEE_NEXT'
scene.render.resolution_x = 640
scene.render.resolution_y = 640
scene.render.film_transparent = True
scene.cycles.sampling_pattern = 'TABULATED_SOBOL'
scene.cycles.use_light_tree = False
scene.view_settings.view_transform = 'Filmic'
bpy.context.view_layer.update()

# ---- added for rendering (the .blend has no active camera and no usable light): camera, sun
cam_auto = bpy.data.cameras.new('AutoCamera')
cam_auto.lens = 50.0
cam_auto.sensor_width = 36.0
cam_auto.clip_end = 1000.0
ob_auto_camera = bpy.data.objects.new('AutoCamera', cam_auto)
scene.collection.objects.link(ob_auto_camera)
ob_auto_camera.location = (6.16589, -8.35819, 5.31503)
ob_auto_camera.rotation_euler = (1.09748, -7.21219e-08, 0.694738)
scene.camera = ob_auto_camera
light_auto_sun = bpy.data.lights.new('AutoSun', 'SUN')
light_auto_sun.energy = 3.0
light_auto_sun.angle = 0.0523599
ob_auto_sun = bpy.data.objects.new('AutoSun', light_auto_sun)
scene.collection.objects.link(ob_auto_sun)
ob_auto_sun.rotation_euler = (0.872665, 0.174533, 0.523599)
bpy.context.view_layer.update()
